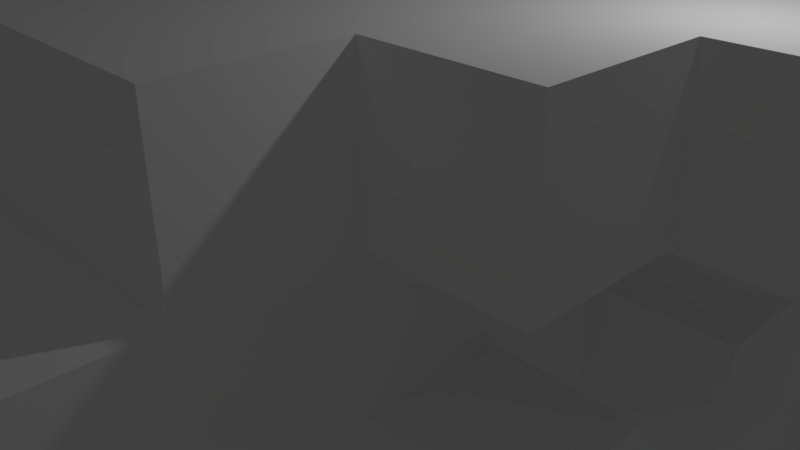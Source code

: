 # Source: fly.blend  (saved by Blender 2.79.0; exported with 4.5.12 LTS)
import bpy
from mathutils import Matrix  # noqa: F401  (used for matrix-valued properties, if any)

bpy.ops.wm.read_factory_settings(use_empty=True)
scene = bpy.context.scene
scene.name = 'Scene'

# ---- collections
col_collection_1 = bpy.data.collections.new('Collection 1'); scene.collection.children.link(col_collection_1)

# ---- materials (node trees are filled in below, after node groups)
mat_palette = bpy.data.materials.new('palette')
mat_palette.alpha_threshold = 0.0
mat_palette.use_transparent_shadow = False
mat_palette.diffuse_color = (1.0, 1.0, 1.0, 1.0)
mat_palette.specular_color = (0.0, 0.0, 0.0)
mat_palette.roughness = 0.5
mat_palette.specular_intensity = 1.0

# ---- material node trees

# ---- world
world_world = bpy.data.worlds.new('World'); scene.world = world_world
world_world.color = (0.05088, 0.05088, 0.05088)
world_world.use_sun_shadow = False
world_world.sun_shadow_jitter_overblur = 0.0
world_world.cycles.sampling_method = 'MANUAL'

# ---- cameras
cam_camera = bpy.data.cameras.new('Camera')
cam_camera.clip_end = 100.0
cam_camera.lens = 35.0
cam_camera.sensor_width = 32.0
cam_camera.sensor_height = 18.0
cam_camera.ortho_scale = 7.314
cam_camera.dof.focus_distance = 0.0
cam_camera.dof.aperture_fstop = 128.0

# ---- lights
light_lamp = bpy.data.lights.new('Lamp', 'POINT')
light_lamp.transmission_factor = 0.0
light_lamp.cutoff_distance = 30.0
light_lamp.energy = 100.0
light_lamp.shadow_buffer_clip_start = 1.001
light_lamp.shadow_soft_size = 0.1
light_lamp.shadow_maximum_resolution = 0.006
light_lamp.use_absolute_resolution = True

# ---- meshes
me_fly = bpy.data.meshes.new('fly')
me_fly.from_pydata([(-8.0, 3.495, -2.28), (-8.0, 1.495, -4.28), (-8.0, 1.495, -2.28), (-8.0, 3.495, -4.28), (-6.0, -2.505, 7.72), (-6.0, -4.505, 5.72), (-6.0, -4.505, 7.72), (-6.0, -2.505, 5.72), (-6.0, -2.505, 1.72), (-6.0, -4.505, -0.2804), (-6.0, -4.505, 1.72), (-6.0, -2.505, -0.2804), (-6.0, -2.505, -4.28), (-6.0, -4.505, -6.28), (-6.0, -4.505, -4.28), (-6.0, -2.505, -6.28), (-6.0, 3.495, -0.2804), (-6.0, 1.495, -2.28), (-6.0, 1.495, -0.2804), (-6.0, 3.495, -2.28), (-6.0, 3.495, -4.28), (-6.0, 1.495, -6.28), (-6.0, 1.495, -4.28), (-6.0, 3.495, -6.28), (-4.0, -0.5053, 5.72), (-4.0, -2.505, 3.72), (-4.0, -2.505, 5.72), (-4.0, -0.5053, 3.72), (-4.0, -0.5053, 1.72), (-4.0, -2.505, -0.2804), (-4.0, -2.505, 1.72), (-4.0, -0.5053, -0.2804), (-4.0, -0.5053, -2.28), (-4.0, -2.505, -4.28), (-4.0, -2.505, -2.28), (-4.0, -0.5053, -4.28), (-4.0, 2.495, -2.28), (-4.0, 1.495, -4.28), (-4.0, 1.495, -2.28), (-4.0, 2.495, -4.28), (-4.0, 3.495, 1.72), (-4.0, 1.495, -0.2804), (-4.0, 1.495, 1.72), (-4.0, 3.495, -0.2804), (-2.0, -0.5053, 5.72), (-2.0, -2.505, 5.72), (-2.0, -2.505, 7.72), (-2.0, -0.5053, 3.72), (-2.0, -2.505, 1.72), (-2.0, -2.505, 3.72), (-2.0, -0.5053, 1.72), (-2.0, -0.5053, -0.2804), (-2.0, -2.505, -2.28), (-2.0, -2.505, -0.2804), (-2.0, -0.5053, -2.28), (-2.0, 0.4947, 7.72), (-2.0, 0.4947, 6.72), (-2.0, 1.495, 7.72), (-2.0, 1.495, 6.72), (-2.0, 1.495, 5.72), (-2.0, -0.5053, -4.28), (-2.0, 1.495, 3.72), (-2.0, 1.495, 1.72), (-2.0, 1.495, -0.2804), (-2.0, 1.495, -2.28), (-2.0, 1.495, -4.28), (-2.0, 2.495, -0.2804), (-2.0, 2.495, -2.28), (-2.0, 3.495, 3.72), (-2.0, 3.495, 1.72), (2.0, 2.495, 1.72), (2.0, 1.495, -0.2804), (2.0, 1.495, 1.72), (2.0, 2.495, -0.2804), (2.0, 3.495, -2.28), (2.0, 1.495, -4.28), (2.0, 1.495, -2.28), (2.0, 3.495, -4.28), (4.0, -2.505, 7.72), (4.0, -4.505, 5.72), (4.0, -4.505, 7.72), (4.0, -2.505, 5.72), (4.0, -2.505, 1.72), (4.0, -4.505, -0.2804), (4.0, -4.505, 1.72), (4.0, -2.505, -0.2804), (4.0, -2.505, -4.28), (4.0, -4.505, -6.28), (4.0, -4.505, -4.28), (4.0, -2.505, -6.28), (4.0, 2.495, -0.2804), (4.0, 1.495, -2.28), (4.0, 1.495, -0.2804), (4.0, 2.495, -2.28), (4.0, 3.495, -4.28), (4.0, 1.495, -6.28), (4.0, 1.495, -4.28), (4.0, 3.495, -6.28), (6.0, 2.495, -2.28), (6.0, 1.495, -4.28), (6.0, 1.495, -2.28), (6.0, 2.495, -4.28), (-6.0, 1.495, -2.28), (-6.0, 1.495, -4.28), (-6.0, 2.495, -2.28), (-6.0, 2.495, -4.28), (-4.0, -4.505, 7.72), (-4.0, -4.505, 5.72), (-4.0, -2.505, 7.72), (-4.0, -2.505, 5.72), (-4.0, -4.505, 1.72), (-4.0, -4.505, -0.2804), (-4.0, -2.505, 1.72), (-4.0, -2.505, -0.2804), (-4.0, -4.505, -4.28), (-4.0, -4.505, -6.28), (-4.0, -2.505, -4.28), (-4.0, -2.505, -6.28), (-4.0, 1.495, -0.2804), (-4.0, 1.495, -2.28), (-4.0, 2.495, -0.2804), (-4.0, 2.495, -2.28), (-4.0, 1.495, -4.28), (-4.0, 1.495, -6.28), (-4.0, 3.495, -4.28), (-4.0, 3.495, -6.28), (-2.0, 1.495, 1.72), (-2.0, 1.495, -0.2804), (-2.0, 2.495, 1.72), (-2.0, 2.495, -0.2804), (-2.0, 1.495, -2.28), (-2.0, 1.495, -4.28), (-2.0, 3.495, -2.28), (-2.0, 3.495, -4.28), (2.0, -2.505, 7.72), (2.0, -2.505, 5.72), (2.0, -0.5053, 5.72), (2.0, -2.505, 3.72), (2.0, -2.505, 1.72), (2.0, -0.5053, 3.72), (2.0, -0.5053, 1.72), (2.0, -2.505, -0.2804), (2.0, -2.505, -2.28), (2.0, -0.5053, -0.2804), (2.0, -0.5053, -2.28), (2.0, 0.4947, 7.72), (2.0, 0.4947, 6.72), (2.0, 1.495, 7.72), (2.0, 1.495, 6.72), (2.0, 1.495, 5.72), (2.0, -0.5053, -4.28), (2.0, 1.495, 3.72), (2.0, 1.495, 1.72), (2.0, 1.495, -0.2804), (2.0, 1.495, -2.28), (2.0, 1.495, -4.28), (2.0, 2.495, -0.2804), (2.0, 2.495, -2.28), (2.0, 3.495, 3.72), (2.0, 3.495, 1.72), (4.0, -2.505, 5.72), (4.0, -2.505, 3.72), (4.0, -0.5053, 5.72), (4.0, -0.5053, 3.72), (4.0, -2.505, 1.72), (4.0, -2.505, -0.2804), (4.0, -0.5053, 1.72), (4.0, -0.5053, -0.2804), (4.0, -2.505, -2.28), (4.0, -2.505, -4.28), (4.0, -0.5053, -2.28), (4.0, -0.5053, -4.28), (4.0, 1.495, -2.28), (4.0, 1.495, -4.28), (4.0, 2.495, -2.28), (4.0, 2.495, -4.28), (4.0, 1.495, 1.72), (4.0, 1.495, -0.2804), (4.0, 3.495, 1.72), (4.0, 3.495, -0.2804), (6.0, -4.505, 7.72), (6.0, -4.505, 5.72), (6.0, -2.505, 7.72), (6.0, -2.505, 5.72), (6.0, -4.505, 1.72), (6.0, -4.505, -0.2804), (6.0, -2.505, 1.72), (6.0, -2.505, -0.2804), (6.0, -4.505, -4.28), (6.0, -4.505, -6.28), (6.0, -2.505, -4.28), (6.0, -2.505, -6.28), (6.0, 1.495, -0.2804), (6.0, 1.495, -2.28), (6.0, 3.495, -0.2804), (6.0, 3.495, -2.28), (6.0, 1.495, -4.28), (6.0, 1.495, -6.28), (6.0, 3.495, -4.28), (6.0, 3.495, -6.28), (8.0, 1.495, -2.28), (8.0, 1.495, -4.28), (8.0, 3.495, -2.28), (8.0, 3.495, -4.28), (-4.0, -4.505, 7.72), (-6.0, -2.505, 7.72), (-6.0, -4.505, 7.72), (-4.0, -2.505, 7.72), (-1.0, 0.4947, 7.72), (-2.0, 0.4947, 7.72), (-2.0, -2.505, 7.72), (-2.0, 1.495, 7.72), (-1.0, 1.495, 7.72), (1.0, 0.4947, 7.72), (1.0, 1.495, 7.72), (2.0, -2.505, 7.72), (2.0, 0.4947, 7.72), (2.0, 1.495, 7.72), (6.0, -4.505, 7.72), (4.0, -2.505, 7.72), (4.0, -4.505, 7.72), (6.0, -2.505, 7.72), (-2.0, -2.505, 5.72), (-4.0, -0.5053, 5.72), (-4.0, -2.505, 5.72), (-2.0, -0.5053, 5.72), (4.0, -2.505, 5.72), (2.0, -0.5053, 5.72), (2.0, -2.505, 5.72), (4.0, -0.5053, 5.72), (2.0, 1.495, 3.72), (-2.0, 3.495, 3.72), (-2.0, 1.495, 3.72), (2.0, 3.495, 3.72), (-4.0, -4.505, 1.72), (-6.0, -2.505, 1.72), (-6.0, -4.505, 1.72), (-4.0, -2.505, 1.72), (-2.0, -2.505, 1.72), (-4.0, -0.5053, 1.72), (-2.0, -0.5053, 1.72), (-2.0, 1.495, 1.72), (-4.0, 3.495, 1.72), (-4.0, 1.495, 1.72), (-2.0, 3.495, 1.72), (4.0, -2.505, 1.72), (2.0, -0.5053, 1.72), (2.0, -2.505, 1.72), (4.0, -0.5053, 1.72), (4.0, 1.495, 1.72), (2.0, 3.495, 1.72), (2.0, 1.495, 1.72), (4.0, 3.495, 1.72), (6.0, -4.505, 1.72), (4.0, -4.505, 1.72), (6.0, -2.505, 1.72), (-4.0, 1.495, -0.2804), (-6.0, 3.495, -0.2804), (-6.0, 1.495, -0.2804), (-4.0, 3.495, -0.2804), (2.0, 1.495, -0.2804), (-2.0, 2.495, -0.2804), (-2.0, 1.495, -0.2804), (2.0, 2.495, -0.2804), (6.0, 1.495, -0.2804), (4.0, 3.495, -0.2804), (4.0, 1.495, -0.2804), (6.0, 3.495, -0.2804), (-6.0, 1.495, -2.28), (-8.0, 3.495, -2.28), (-8.0, 1.495, -2.28), (-6.0, 3.495, -2.28), (-2.0, -2.505, -2.28), (-4.0, -0.5053, -2.28), (-4.0, -2.505, -2.28), (-2.0, -0.5053, -2.28), (-2.0, 1.495, -2.28), (-4.0, 2.495, -2.28), (-4.0, 1.495, -2.28), (-2.0, 2.495, -2.28), (4.0, -2.505, -2.28), (2.0, -0.5053, -2.28), (2.0, -2.505, -2.28), (4.0, -0.5053, -2.28), (4.0, 1.495, -2.28), (2.0, 2.495, -2.28), (2.0, 1.495, -2.28), (4.0, 2.495, -2.28), (8.0, 1.495, -2.28), (6.0, 3.495, -2.28), (6.0, 1.495, -2.28), (8.0, 3.495, -2.28), (-4.0, -4.505, -4.28), (-6.0, -2.505, -4.28), (-6.0, -4.505, -4.28), (-4.0, -2.505, -4.28), (-4.0, 1.495, -4.28), (-6.0, 2.495, -4.28), (-6.0, 1.495, -4.28), (-4.0, 2.495, -4.28), (6.0, -4.505, -4.28), (4.0, -2.505, -4.28), (4.0, -4.505, -4.28), (6.0, -2.505, -4.28), (6.0, 1.495, -4.28), (4.0, 2.495, -4.28), (4.0, 1.495, -4.28), (6.0, 2.495, -4.28), (-6.0, -4.505, 5.72), (-6.0, -2.505, 5.72), (-4.0, -4.505, 5.72), (-4.0, -2.505, 5.72), (4.0, -4.505, 5.72), (4.0, -2.505, 5.72), (6.0, -4.505, 5.72), (6.0, -2.505, 5.72), (-4.0, -2.505, 3.72), (-4.0, -0.5053, 3.72), (-2.0, -2.505, 3.72), (-2.0, -0.5053, 3.72), (2.0, -2.505, 3.72), (2.0, -0.5053, 3.72), (4.0, -2.505, 3.72), (4.0, -0.5053, 3.72), (-2.0, 1.495, 1.72), (-2.0, 2.495, 1.72), (2.0, 1.495, 1.72), (2.0, 2.495, 1.72), (-6.0, -4.505, -0.2804), (-6.0, -2.505, -0.2804), (-4.0, -4.505, -0.2804), (-4.0, -2.505, -0.2804), (-4.0, -0.5053, -0.2804), (-2.0, -2.505, -0.2804), (-2.0, -0.5053, -0.2804), (-4.0, 1.495, -0.2804), (-4.0, 2.495, -0.2804), (-2.0, 1.495, -0.2804), (-2.0, 2.495, -0.2804), (2.0, -2.505, -0.2804), (2.0, -0.5053, -0.2804), (4.0, -2.505, -0.2804), (4.0, -0.5053, -0.2804), (2.0, 1.495, -0.2804), (2.0, 2.495, -0.2804), (4.0, 1.495, -0.2804), (4.0, 2.495, -0.2804), (4.0, -4.505, -0.2804), (6.0, -4.505, -0.2804), (6.0, -2.505, -0.2804), (-6.0, 1.495, -2.28), (-6.0, 2.495, -2.28), (-4.0, 1.495, -2.28), (-4.0, 2.495, -2.28), (-2.0, 1.495, -2.28), (-2.0, 3.495, -2.28), (2.0, 1.495, -2.28), (2.0, 3.495, -2.28), (4.0, 1.495, -2.28), (4.0, 2.495, -2.28), (6.0, 1.495, -2.28), (6.0, 2.495, -2.28), (-8.0, 1.495, -4.28), (-8.0, 3.495, -4.28), (-6.0, 1.495, -4.28), (-6.0, 3.495, -4.28), (-4.0, -2.505, -4.28), (-4.0, -0.5053, -4.28), (-2.0, -0.5053, -4.28), (-4.0, 1.495, -4.28), (-4.0, 3.495, -4.28), (-2.0, 1.495, -4.28), (-2.0, 3.495, -4.28), (2.0, -0.5053, -4.28), (2.0, 1.495, -4.28), (4.0, -2.505, -4.28), (4.0, -0.5053, -4.28), (2.0, 3.495, -4.28), (4.0, 1.495, -4.28), (4.0, 3.495, -4.28), (6.0, 1.495, -4.28), (6.0, 3.495, -4.28), (8.0, 1.495, -4.28), (8.0, 3.495, -4.28), (-6.0, -4.505, -6.28), (-6.0, -2.505, -6.28), (-4.0, -4.505, -6.28), (-4.0, -2.505, -6.28), (-6.0, 1.495, -6.28), (-6.0, 3.495, -6.28), (-4.0, 1.495, -6.28), (-4.0, 3.495, -6.28), (4.0, -4.505, -6.28), (4.0, -2.505, -6.28), (6.0, -4.505, -6.28), (6.0, -2.505, -6.28), (4.0, 1.495, -6.28), (4.0, 3.495, -6.28), (6.0, 1.495, -6.28), (6.0, 3.495, -6.28), (-6.0, -4.505, 5.72), (-4.0, -4.505, 7.72), (-6.0, -4.505, 7.72), (-4.0, -4.505, 5.72), (4.0, -4.505, 5.72), (6.0, -4.505, 7.72), (4.0, -4.505, 7.72), (6.0, -4.505, 5.72), (-6.0, -4.505, -0.2804), (-4.0, -4.505, 1.72), (-6.0, -4.505, 1.72), (-4.0, -4.505, -0.2804), (4.0, -4.505, -0.2804), (6.0, -4.505, 1.72), (4.0, -4.505, 1.72), (6.0, -4.505, -0.2804), (-6.0, -4.505, -6.28), (-4.0, -4.505, -4.28), (-6.0, -4.505, -4.28), (-4.0, -4.505, -6.28), (4.0, -4.505, -6.28), (6.0, -4.505, -4.28), (4.0, -4.505, -4.28), (6.0, -4.505, -6.28), (-2.0, -2.505, 5.72), (2.0, -2.505, 7.72), (-2.0, -2.505, 7.72), (2.0, -2.505, 5.72), (-4.0, -2.505, 3.72), (-4.0, -2.505, 5.72), (4.0, -2.505, 5.72), (-2.0, -2.505, 3.72), (2.0, -2.505, 3.72), (4.0, -2.505, 3.72), (-2.0, -2.505, 1.72), (2.0, -2.505, 1.72), (-4.0, -2.505, -0.2804), (-4.0, -2.505, 1.72), (4.0, -2.505, 1.72), (-2.0, -2.505, -0.2804), (2.0, -2.505, -0.2804), (4.0, -2.505, -0.2804), (-2.0, -2.505, -2.28), (2.0, -2.505, -2.28), (-4.0, -2.505, -4.28), (-4.0, -2.505, -2.28), (4.0, -2.505, -2.28), (4.0, -2.505, -4.28), (-4.0, 1.495, -0.2804), (-2.0, 1.495, 1.72), (-4.0, 1.495, 1.72), (-2.0, 1.495, -0.2804), (2.0, 1.495, -0.2804), (4.0, 1.495, 1.72), (2.0, 1.495, 1.72), (4.0, 1.495, -0.2804), (-6.0, 1.495, -2.28), (-6.0, 1.495, -0.2804), (-4.0, 1.495, -2.28), (4.0, 1.495, -2.28), (6.0, 1.495, -0.2804), (6.0, 1.495, -2.28), (-8.0, 1.495, -4.28), (-8.0, 1.495, -2.28), (-6.0, 1.495, -4.28), (-4.0, 1.495, -4.28), (-2.0, 1.495, -2.28), (-2.0, 1.495, -4.28), (2.0, 1.495, -4.28), (2.0, 1.495, -2.28), (4.0, 1.495, -4.28), (6.0, 1.495, -4.28), (8.0, 1.495, -2.28), (8.0, 1.495, -4.28), (-6.0, 1.495, -6.28), (-4.0, 1.495, -6.28), (4.0, 1.495, -6.28), (6.0, 1.495, -6.28), (-2.0, 2.495, -0.2804), (2.0, 2.495, 1.72), (-2.0, 2.495, 1.72), (2.0, 2.495, -0.2804), (-4.0, 2.495, -2.28), (-4.0, 2.495, -0.2804), (-2.0, 2.495, -2.28), (2.0, 2.495, -2.28), (4.0, 2.495, -0.2804), (4.0, 2.495, -2.28), (-6.0, 2.495, -4.28), (-6.0, 2.495, -2.28), (-4.0, 2.495, -4.28), (4.0, 2.495, -4.28), (6.0, 2.495, -2.28), (6.0, 2.495, -4.28), (-6.0, -2.505, 7.72), (-4.0, -2.505, 7.72), (-6.0, -2.505, 5.72), (-4.0, -2.505, 5.72), (4.0, -2.505, 7.72), (6.0, -2.505, 7.72), (4.0, -2.505, 5.72), (6.0, -2.505, 5.72), (-6.0, -2.505, 1.72), (-4.0, -2.505, 1.72), (-6.0, -2.505, -0.2804), (-4.0, -2.505, -0.2804), (4.0, -2.505, 1.72), (6.0, -2.505, 1.72), (4.0, -2.505, -0.2804), (6.0, -2.505, -0.2804), (-6.0, -2.505, -4.28), (-4.0, -2.505, -4.28), (-6.0, -2.505, -6.28), (-4.0, -2.505, -6.28), (4.0, -2.505, -4.28), (6.0, -2.505, -4.28), (4.0, -2.505, -6.28), (6.0, -2.505, -6.28), (-4.0, -0.5053, 5.72), (-2.0, -0.5053, 5.72), (-4.0, -0.5053, 3.72), (-2.0, -0.5053, 3.72), (2.0, -0.5053, 5.72), (4.0, -0.5053, 5.72), (2.0, -0.5053, 3.72), (4.0, -0.5053, 3.72), (-4.0, -0.5053, 1.72), (-2.0, -0.5053, 1.72), (-4.0, -0.5053, -0.2804), (-2.0, -0.5053, -0.2804), (2.0, -0.5053, 1.72), (4.0, -0.5053, 1.72), (2.0, -0.5053, -0.2804), (4.0, -0.5053, -0.2804), (-4.0, -0.5053, -2.28), (-2.0, -0.5053, -2.28), (-4.0, -0.5053, -4.28), (-2.0, -0.5053, -4.28), (2.0, -0.5053, -2.28), (4.0, -0.5053, -2.28), (2.0, -0.5053, -4.28), (4.0, -0.5053, -4.28), (-2.0, 1.495, 7.72), (-1.0, 1.495, 7.72), (-2.0, 1.495, 6.72), (1.0, 1.495, 7.72), (-1.0, 1.495, 6.72), (2.0, 1.495, 7.72), (1.0, 1.495, 6.72), (2.0, 1.495, 6.72), (-2.0, 1.495, 5.72), (2.0, 1.495, 5.72), (-2.0, 1.495, 3.72), (2.0, 1.495, 3.72), (-2.0, 1.495, 1.72), (2.0, 1.495, 1.72), (-2.0, 1.495, -0.2804), (2.0, 1.495, -0.2804), (-2.0, 1.495, -2.28), (2.0, 1.495, -2.28), (-2.0, 1.495, -4.28), (2.0, 1.495, -4.28), (-2.0, 3.495, 3.72), (2.0, 3.495, 3.72), (-2.0, 3.495, 1.72), (2.0, 3.495, 1.72), (-4.0, 3.495, 1.72), (-4.0, 3.495, -0.2804), (-2.0, 3.495, -0.2804), (4.0, 3.495, 1.72), (2.0, 3.495, -0.2804), (4.0, 3.495, -0.2804), (-6.0, 3.495, -0.2804), (-6.0, 3.495, -2.28), (-4.0, 3.495, -2.28), (-2.0, 3.495, -2.28), (2.0, 3.495, -2.28), (6.0, 3.495, -0.2804), (4.0, 3.495, -2.28), (6.0, 3.495, -2.28), (-8.0, 3.495, -2.28), (-8.0, 3.495, -4.28), (-6.0, 3.495, -4.28), (-4.0, 3.495, -4.28), (-2.0, 3.495, -4.28), (2.0, 3.495, -4.28), (4.0, 3.495, -4.28), (8.0, 3.495, -2.28), (6.0, 3.495, -4.28), (8.0, 3.495, -4.28), (-6.0, 3.495, -6.28), (-4.0, 3.495, -6.28), (4.0, 3.495, -6.28), (6.0, 3.495, -6.28)], [], [(0, 1, 2), (3, 1, 0), (4, 5, 6), (7, 5, 4), (8, 9, 10), (11, 9, 8), (12, 13, 14), (15, 13, 12), (16, 17, 18), (19, 17, 16), (20, 21, 22), (23, 21, 20), (24, 25, 26), (27, 25, 24), (28, 29, 30), (31, 29, 28), (32, 33, 34), (35, 33, 32), (36, 37, 38), (39, 37, 36), (40, 41, 42), (43, 41, 40), (44, 45, 46), (47, 48, 49), (50, 48, 47), (51, 52, 53), (54, 52, 51), (55, 44, 46), (56, 44, 55), (57, 56, 55), (58, 44, 56), (58, 56, 57), (59, 50, 47), (59, 44, 58), (59, 60, 54), (59, 47, 44), (59, 51, 50), (59, 54, 51), (61, 60, 59), (62, 60, 61), (63, 60, 62), (64, 60, 63), (65, 60, 64), (66, 64, 63), (67, 64, 66), (68, 62, 61), (69, 62, 68), (70, 71, 72), (73, 71, 70), (74, 75, 76), (77, 75, 74), (78, 79, 80), (81, 79, 78), (82, 83, 84), (85, 83, 82), (86, 87, 88), (89, 87, 86), (90, 91, 92), (93, 91, 90), (94, 95, 96), (97, 95, 94), (98, 99, 100), (101, 99, 98), (102, 103, 104), (104, 103, 105), (106, 107, 108), (108, 107, 109), (110, 111, 112), (112, 111, 113), (114, 115, 116), (116, 115, 117), (118, 119, 120), (120, 119, 121), (122, 123, 124), (124, 123, 125), (126, 127, 128), (128, 127, 129), (130, 131, 132), (132, 131, 133), (134, 135, 136), (137, 138, 139), (139, 138, 140), (141, 142, 143), (143, 142, 144), (134, 136, 145), (145, 136, 146), (145, 146, 147), (146, 136, 148), (147, 146, 148), (139, 140, 149), (148, 136, 149), (144, 150, 149), (136, 139, 149), (140, 143, 149), (143, 144, 149), (149, 150, 151), (151, 150, 152), (152, 150, 153), (153, 150, 154), (154, 150, 155), (153, 154, 156), (156, 154, 157), (151, 152, 158), (158, 152, 159), (160, 161, 162), (162, 161, 163), (164, 165, 166), (166, 165, 167), (168, 169, 170), (170, 169, 171), (172, 173, 174), (174, 173, 175), (176, 177, 178), (178, 177, 179), (180, 181, 182), (182, 181, 183), (184, 185, 186), (186, 185, 187), (188, 189, 190), (190, 189, 191), (192, 193, 194), (194, 193, 195), (196, 197, 198), (198, 197, 199), (200, 201, 202), (202, 201, 203), (204, 205, 206), (207, 205, 204), (208, 209, 210), (208, 211, 209), (212, 211, 208), (213, 208, 210), (213, 212, 208), (214, 212, 213), (215, 213, 210), (216, 214, 213), (216, 213, 215), (217, 214, 216), (218, 219, 220), (221, 219, 218), (222, 223, 224), (225, 223, 222), (226, 227, 228), (229, 227, 226), (230, 231, 232), (233, 231, 230), (234, 235, 236), (237, 235, 234), (238, 239, 237), (240, 239, 238), (241, 242, 243), (244, 242, 241), (245, 246, 247), (248, 246, 245), (249, 250, 251), (252, 250, 249), (253, 245, 254), (255, 245, 253), (256, 257, 258), (259, 257, 256), (260, 261, 262), (263, 261, 260), (264, 265, 266), (267, 265, 264), (268, 269, 270), (271, 269, 268), (272, 273, 274), (275, 273, 272), (276, 277, 278), (279, 277, 276), (280, 281, 282), (283, 281, 280), (284, 285, 286), (287, 285, 284), (288, 289, 290), (291, 289, 288), (292, 293, 294), (295, 293, 292), (296, 297, 298), (299, 297, 296), (300, 301, 302), (303, 301, 300), (304, 305, 306), (307, 305, 304), (308, 309, 310), (310, 309, 311), (312, 313, 314), (314, 313, 315), (316, 317, 318), (318, 317, 319), (320, 321, 322), (322, 321, 323), (324, 325, 326), (326, 325, 327), (328, 329, 330), (330, 329, 331), (331, 332, 333), (333, 332, 334), (335, 336, 337), (337, 336, 338), (339, 340, 341), (341, 340, 342), (343, 344, 345), (345, 344, 346), (347, 341, 348), (348, 341, 349), (350, 351, 352), (352, 351, 353), (354, 355, 356), (356, 355, 357), (358, 359, 360), (360, 359, 361), (362, 363, 364), (364, 363, 365), (366, 367, 368), (369, 370, 371), (371, 370, 372), (366, 368, 373), (368, 371, 373), (373, 371, 374), (366, 373, 375), (375, 373, 376), (374, 377, 378), (378, 377, 379), (380, 381, 382), (382, 381, 383), (384, 385, 386), (386, 385, 387), (388, 389, 390), (390, 389, 391), (392, 393, 394), (394, 393, 395), (396, 397, 398), (398, 397, 399), (400, 401, 402), (403, 401, 400), (404, 405, 406), (407, 405, 404), (408, 409, 410), (411, 409, 408), (412, 413, 414), (415, 413, 412), (416, 417, 418), (419, 417, 416), (420, 421, 422), (423, 421, 420), (424, 425, 426), (427, 425, 424), (428, 424, 429), (428, 430, 427), (428, 427, 424), (431, 430, 428), (432, 430, 431), (433, 430, 432), (434, 432, 431), (435, 432, 434), (436, 434, 437), (436, 438, 435), (436, 435, 434), (439, 438, 436), (440, 438, 439), (441, 438, 440), (442, 440, 439), (443, 440, 442), (444, 442, 445), (444, 446, 443), (444, 443, 442), (447, 446, 444), (448, 449, 450), (451, 449, 448), (452, 453, 454), (455, 453, 452), (456, 448, 457), (458, 448, 456), (459, 460, 455), (461, 460, 459), (462, 456, 463), (464, 456, 462), (465, 466, 458), (467, 466, 465), (468, 459, 469), (470, 459, 468), (471, 472, 461), (473, 472, 471), (474, 465, 464), (475, 465, 474), (476, 471, 470), (477, 471, 476), (478, 479, 480), (481, 479, 478), (482, 478, 483), (484, 478, 482), (485, 486, 481), (487, 486, 485), (488, 482, 489), (490, 482, 488), (491, 492, 487), (493, 492, 491), (494, 495, 496), (496, 495, 497), (498, 499, 500), (500, 499, 501), (502, 503, 504), (504, 503, 505), (506, 507, 508), (508, 507, 509), (510, 511, 512), (512, 511, 513), (514, 515, 516), (516, 515, 517), (518, 519, 520), (520, 519, 521), (522, 523, 524), (524, 523, 525), (526, 527, 528), (528, 527, 529), (530, 531, 532), (532, 531, 533), (534, 535, 536), (536, 535, 537), (538, 539, 540), (540, 539, 541), (542, 543, 544), (543, 545, 546), (544, 543, 546), (545, 547, 548), (546, 545, 548), (548, 547, 549), (544, 546, 550), (546, 548, 550), (548, 549, 550), (550, 549, 551), (550, 551, 552), (552, 551, 553), (554, 555, 556), (556, 555, 557), (558, 559, 560), (560, 559, 561), (562, 563, 564), (564, 563, 565), (566, 564, 567), (564, 565, 568), (567, 564, 568), (565, 569, 570), (568, 565, 570), (570, 569, 571), (572, 567, 573), (567, 568, 574), (573, 567, 574), (568, 570, 575), (574, 568, 575), (570, 571, 576), (575, 570, 576), (571, 577, 578), (576, 571, 578), (578, 577, 579), (580, 573, 581), (573, 574, 582), (581, 573, 582), (574, 575, 583), (582, 574, 583), (583, 575, 584), (576, 578, 585), (578, 579, 586), (585, 578, 586), (579, 587, 588), (586, 579, 588), (588, 587, 589), (582, 583, 590), (590, 583, 591), (586, 588, 592), (592, 588, 593)])
me_fly.polygons.foreach_set('use_smooth', [True] * 372)
_uv = me_fly.uv_layers.new(name='UVMap')
_uv.uv.foreach_set('vector', [0.9707, 0.5, 0.9707, 0.5, 0.9707, 0.5, 0.9707, 0.5, 0.9707, 0.5, 0.9707, 0.5, 0.9902, 0.5, 0.9902, 0.5, 0.9902, 0.5, 0.9902, 0.5, 0.9902, 0.5, 0.9902, 0.5, 0.9902, 0.5, 0.9902, 0.5, 0.9902, 0.5, 0.9902, 0.5, 0.9902, 0.5, 0.9902, 0.5, 0.9902, 0.5, 0.9902, 0.5, 0.9902, 0.5, 0.9902, 0.5, 0.9902, 0.5, 0.9902, 0.5, 0.9707, 0.5, 0.9707, 0.5, 0.9707, 0.5, 0.9707, 0.5, 0.9707, 0.5, 0.9707, 0.5, 0.9707, 0.5, 0.9707, 0.5, 0.9707, 0.5, 0.9707, 0.5, 0.9707, 0.5, 0.9707, 0.5, 0.9902, 0.5, 0.9902, 0.5, 0.9902, 0.5, 0.9902, 0.5, 0.9902, 0.5, 0.9902, 0.5, 0.9902, 0.5, 0.9902, 0.5, 0.9902, 0.5, 0.9902, 0.5, 0.9902, 0.5, 0.9902, 0.5, 0.9902, 0.5, 0.9902, 0.5, 0.9902, 0.5, 0.9902, 0.5, 0.9902, 0.5, 0.9902, 0.5, 0.9707, 0.5, 0.9707, 0.5, 0.9707, 0.5, 0.9707, 0.5, 0.9707, 0.5, 0.9707, 0.5, 0.9707, 0.5, 0.9707, 0.5, 0.9707, 0.5, 0.9707, 0.5, 0.9707, 0.5, 0.9707, 0.5, 0.9824, 0.5, 0.9824, 0.5, 0.9824, 0.5, 0.9902, 0.5, 0.9902, 0.5, 0.9902, 0.5, 0.9902, 0.5, 0.9902, 0.5, 0.9902, 0.5, 0.9902, 0.5, 0.9902, 0.5, 0.9902, 0.5, 0.9902, 0.5, 0.9902, 0.5, 0.9902, 0.5, 0.9824, 0.5, 0.9824, 0.5, 0.9824, 0.5, 0.9824, 0.5, 0.9824, 0.5, 0.9824, 0.5, 0.8457, 0.5, 0.8457, 0.5, 0.8457, 0.5, 0.9824, 0.5, 0.9824, 0.5, 0.9824, 0.5, 0.8457, 0.5, 0.8457, 0.5, 0.8457, 0.5, 0.9902, 0.5, 0.9902, 0.5, 0.9902, 0.5, 0.9824, 0.5, 0.9824, 0.5, 0.9824, 0.5, 0.9902, 0.5, 0.9902, 0.5, 0.9902, 0.5, 0.9902, 0.5, 0.9902, 0.5, 0.9902, 0.5, 0.9902, 0.5, 0.9902, 0.5, 0.9902, 0.5, 0.9902, 0.5, 0.9902, 0.5, 0.9902, 0.5, 0.9902, 0.5, 0.9902, 0.5, 0.9902, 0.5, 0.9902, 0.5, 0.9902, 0.5, 0.9902, 0.5, 0.9902, 0.5, 0.9902, 0.5, 0.9902, 0.5, 0.9902, 0.5, 0.9902, 0.5, 0.9902, 0.5, 0.9902, 0.5, 0.9902, 0.5, 0.9902, 0.5, 0.9707, 0.5, 0.9707, 0.5, 0.9707, 0.5, 0.9707, 0.5, 0.9707, 0.5, 0.9707, 0.5, 0.9707, 0.5, 0.9707, 0.5, 0.9707, 0.5, 0.9707, 0.5, 0.9707, 0.5, 0.9707, 0.5, 0.9707, 0.5, 0.9707, 0.5, 0.9707, 0.5, 0.9707, 0.5, 0.9707, 0.5, 0.9707, 0.5, 0.9707, 0.5, 0.9707, 0.5, 0.9707, 0.5, 0.9707, 0.5, 0.9707, 0.5, 0.9707, 0.5, 0.9902, 0.5, 0.9902, 0.5, 0.9902, 0.5, 0.9902, 0.5, 0.9902, 0.5, 0.9902, 0.5, 0.9902, 0.5, 0.9902, 0.5, 0.9902, 0.5, 0.9902, 0.5, 0.9902, 0.5, 0.9902, 0.5, 0.9902, 0.5, 0.9902, 0.5, 0.9902, 0.5, 0.9902, 0.5, 0.9902, 0.5, 0.9902, 0.5, 0.9707, 0.5, 0.9707, 0.5, 0.9707, 0.5, 0.9707, 0.5, 0.9707, 0.5, 0.9707, 0.5, 0.9707, 0.5, 0.9707, 0.5, 0.9707, 0.5, 0.9707, 0.5, 0.9707, 0.5, 0.9707, 0.5, 0.9707, 0.5, 0.9707, 0.5, 0.9707, 0.5, 0.9707, 0.5, 0.9707, 0.5, 0.9707, 0.5, 0.9707, 0.5, 0.9707, 0.5, 0.9707, 0.5, 0.9707, 0.5, 0.9707, 0.5, 0.9707, 0.5, 0.9902, 0.5, 0.9902, 0.5, 0.9902, 0.5, 0.9902, 0.5, 0.9902, 0.5, 0.9902, 0.5, 0.9902, 0.5, 0.9902, 0.5, 0.9902, 0.5, 0.9902, 0.5, 0.9902, 0.5, 0.9902, 0.5, 0.9902, 0.5, 0.9902, 0.5, 0.9902, 0.5, 0.9902, 0.5, 0.9902, 0.5, 0.9902, 0.5, 0.9707, 0.5, 0.9707, 0.5, 0.9707, 0.5, 0.9707, 0.5, 0.9707, 0.5, 0.9707, 0.5, 0.9707, 0.5, 0.9707, 0.5, 0.9707, 0.5, 0.9707, 0.5, 0.9707, 0.5, 0.9707, 0.5, 0.9707, 0.5, 0.9707, 0.5, 0.9707, 0.5, 0.9707, 0.5, 0.9707, 0.5, 0.9707, 0.5, 0.9707, 0.5, 0.9707, 0.5, 0.9707, 0.5, 0.9707, 0.5, 0.9707, 0.5, 0.9707, 0.5, 0.9824, 0.5, 0.9824, 0.5, 0.9824, 0.5, 0.9902, 0.5, 0.9902, 0.5, 0.9902, 0.5, 0.9902, 0.5, 0.9902, 0.5, 0.9902, 0.5, 0.9902, 0.5, 0.9902, 0.5, 0.9902, 0.5, 0.9902, 0.5, 0.9902, 0.5, 0.9902, 0.5, 0.9824, 0.5, 0.9824, 0.5, 0.9824, 0.5, 0.9824, 0.5, 0.9824, 0.5, 0.9824, 0.5, 0.8457, 0.5, 0.8457, 0.5, 0.8457, 0.5, 0.9824, 0.5, 0.9824, 0.5, 0.9824, 0.5, 0.8457, 0.5, 0.8457, 0.5, 0.8457, 0.5, 0.9902, 0.5, 0.9902, 0.5, 0.9902, 0.5, 0.9824, 0.5, 0.9824, 0.5, 0.9824, 0.5, 0.9902, 0.5, 0.9902, 0.5, 0.9902, 0.5, 0.9902, 0.5, 0.9902, 0.5, 0.9902, 0.5, 0.9902, 0.5, 0.9902, 0.5, 0.9902, 0.5, 0.9902, 0.5, 0.9902, 0.5, 0.9902, 0.5, 0.9902, 0.5, 0.9902, 0.5, 0.9902, 0.5, 0.9902, 0.5, 0.9902, 0.5, 0.9902, 0.5, 0.9902, 0.5, 0.9902, 0.5, 0.9902, 0.5, 0.9902, 0.5, 0.9902, 0.5, 0.9902, 0.5, 0.9902, 0.5, 0.9902, 0.5, 0.9902, 0.5, 0.9707, 0.5, 0.9707, 0.5, 0.9707, 0.5, 0.9707, 0.5, 0.9707, 0.5, 0.9707, 0.5, 0.9707, 0.5, 0.9707, 0.5, 0.9707, 0.5, 0.9707, 0.5, 0.9707, 0.5, 0.9707, 0.5, 0.9902, 0.5, 0.9902, 0.5, 0.9902, 0.5, 0.9902, 0.5, 0.9902, 0.5, 0.9902, 0.5, 0.9902, 0.5, 0.9902, 0.5, 0.9902, 0.5, 0.9902, 0.5, 0.9902, 0.5, 0.9902, 0.5, 0.9902, 0.5, 0.9902, 0.5, 0.9902, 0.5, 0.9902, 0.5, 0.9902, 0.5, 0.9902, 0.5, 0.9707, 0.5, 0.9707, 0.5, 0.9707, 0.5, 0.9707, 0.5, 0.9707, 0.5, 0.9707, 0.5, 0.9707, 0.5, 0.9707, 0.5, 0.9707, 0.5, 0.9707, 0.5, 0.9707, 0.5, 0.9707, 0.5, 0.9902, 0.5, 0.9902, 0.5, 0.9902, 0.5, 0.9902, 0.5, 0.9902, 0.5, 0.9902, 0.5, 0.9902, 0.5, 0.9902, 0.5, 0.9902, 0.5, 0.9902, 0.5, 0.9902, 0.5, 0.9902, 0.5, 0.9902, 0.5, 0.9902, 0.5, 0.9902, 0.5, 0.9902, 0.5, 0.9902, 0.5, 0.9902, 0.5, 0.9707, 0.5, 0.9707, 0.5, 0.9707, 0.5, 0.9707, 0.5, 0.9707, 0.5, 0.9707, 0.5, 0.9707, 0.5, 0.9707, 0.5, 0.9707, 0.5, 0.9707, 0.5, 0.9707, 0.5, 0.9707, 0.5, 0.9707, 0.5, 0.9707, 0.5, 0.9707, 0.5, 0.9707, 0.5, 0.9707, 0.5, 0.9707, 0.5, 0.9902, 0.5, 0.9902, 0.5, 0.9902, 0.5, 0.9902, 0.5, 0.9902, 0.5, 0.9902, 0.5, 0.9824, 0.5, 0.9824, 0.5, 0.9824, 0.5, 0.8457, 0.5, 0.8457, 0.5, 0.8457, 0.5, 0.8457, 0.5, 0.8457, 0.5, 0.8457, 0.5, 0.9824, 0.5, 0.9824, 0.5, 0.9824, 0.5, 0.9824, 0.5, 0.9824, 0.5, 0.9824, 0.5, 0.9824, 0.5, 0.9824, 0.5, 0.9824, 0.5, 0.9824, 0.5, 0.9824, 0.5, 0.9824, 0.5, 0.8457, 0.5, 0.8457, 0.5, 0.8457, 0.5, 0.9824, 0.5, 0.9824, 0.5, 0.9824, 0.5, 0.8457, 0.5, 0.8457, 0.5, 0.8457, 0.5, 0.9902, 0.5, 0.9902, 0.5, 0.9902, 0.5, 0.9902, 0.5, 0.9902, 0.5, 0.9902, 0.5, 0.9902, 0.5, 0.9902, 0.5, 0.9902, 0.5, 0.9902, 0.5, 0.9902, 0.5, 0.9902, 0.5, 0.9902, 0.5, 0.9902, 0.5, 0.9902, 0.5, 0.9902, 0.5, 0.9902, 0.5, 0.9902, 0.5, 0.9707, 0.5, 0.9707, 0.5, 0.9707, 0.5, 0.9707, 0.5, 0.9707, 0.5, 0.9707, 0.5, 0.9902, 0.5, 0.9902, 0.5, 0.9902, 0.5, 0.9902, 0.5, 0.9902, 0.5, 0.9902, 0.5, 0.9902, 0.5, 0.9902, 0.5, 0.9902, 0.5, 0.9902, 0.5, 0.9902, 0.5, 0.9902, 0.5, 0.9707, 0.5, 0.9707, 0.5, 0.9707, 0.5, 0.9707, 0.5, 0.9707, 0.5, 0.9707, 0.5, 0.9902, 0.5, 0.9902, 0.5, 0.9902, 0.5, 0.9902, 0.5, 0.9902, 0.5, 0.9902, 0.5, 0.9707, 0.5, 0.9707, 0.5, 0.9707, 0.5, 0.9707, 0.5, 0.9707, 0.5, 0.9707, 0.5, 0.9902, 0.5, 0.9902, 0.5, 0.9902, 0.5, 0.9902, 0.5, 0.9902, 0.5, 0.9902, 0.5, 0.9707, 0.5, 0.9707, 0.5, 0.9707, 0.5, 0.9707, 0.5, 0.9707, 0.5, 0.9707, 0.5, 0.9707, 0.5, 0.9707, 0.5, 0.9707, 0.5, 0.9707, 0.5, 0.9707, 0.5, 0.9707, 0.5, 0.9707, 0.5, 0.9707, 0.5, 0.9707, 0.5, 0.9707, 0.5, 0.9707, 0.5, 0.9707, 0.5, 0.9707, 0.5, 0.9707, 0.5, 0.9707, 0.5, 0.9707, 0.5, 0.9707, 0.5, 0.9707, 0.5, 0.9902, 0.5, 0.9902, 0.5, 0.9902, 0.5, 0.9902, 0.5, 0.9902, 0.5, 0.9902, 0.5, 0.9707, 0.5, 0.9707, 0.5, 0.9707, 0.5, 0.9707, 0.5, 0.9707, 0.5, 0.9707, 0.5, 0.9902, 0.5, 0.9902, 0.5, 0.9902, 0.5, 0.9902, 0.5, 0.9902, 0.5, 0.9902, 0.5, 0.9707, 0.5, 0.9707, 0.5, 0.9707, 0.5, 0.9707, 0.5, 0.9707, 0.5, 0.9707, 0.5, 0.9707, 0.5, 0.9707, 0.5, 0.9707, 0.5, 0.9707, 0.5, 0.9707, 0.5, 0.9707, 0.5, 0.9902, 0.5, 0.9902, 0.5, 0.9902, 0.5, 0.9902, 0.5, 0.9902, 0.5, 0.9902, 0.5, 0.9707, 0.5, 0.9707, 0.5, 0.9707, 0.5, 0.9707, 0.5, 0.9707, 0.5, 0.9707, 0.5, 0.9902, 0.5, 0.9902, 0.5, 0.9902, 0.5, 0.9902, 0.5, 0.9902, 0.5, 0.9902, 0.5, 0.9707, 0.5, 0.9707, 0.5, 0.9707, 0.5, 0.9707, 0.5, 0.9707, 0.5, 0.9707, 0.5, 0.9902, 0.5, 0.9902, 0.5, 0.9902, 0.5, 0.9902, 0.5, 0.9902, 0.5, 0.9902, 0.5, 0.9902, 0.5, 0.9902, 0.5, 0.9902, 0.5, 0.9902, 0.5, 0.9902, 0.5, 0.9902, 0.5, 0.9902, 0.5, 0.9902, 0.5, 0.9902, 0.5, 0.9902, 0.5, 0.9902, 0.5, 0.9902, 0.5, 0.9902, 0.5, 0.9902, 0.5, 0.9902, 0.5, 0.9902, 0.5, 0.9902, 0.5, 0.9902, 0.5, 0.9707, 0.5, 0.9707, 0.5, 0.9707, 0.5, 0.9707, 0.5, 0.9707, 0.5, 0.9707, 0.5, 0.9902, 0.5, 0.9902, 0.5, 0.9902, 0.5, 0.9902, 0.5, 0.9902, 0.5, 0.9902, 0.5, 0.9902, 0.5, 0.9902, 0.5, 0.9902, 0.5, 0.9902, 0.5, 0.9902, 0.5, 0.9902, 0.5, 0.9707, 0.5, 0.9707, 0.5, 0.9707, 0.5, 0.9707, 0.5, 0.9707, 0.5, 0.9707, 0.5, 0.9902, 0.5, 0.9902, 0.5, 0.9902, 0.5, 0.9902, 0.5, 0.9902, 0.5, 0.9902, 0.5, 0.9707, 0.5, 0.9707, 0.5, 0.9707, 0.5, 0.9707, 0.5, 0.9707, 0.5, 0.9707, 0.5, 0.9902, 0.5, 0.9902, 0.5, 0.9902, 0.5, 0.9902, 0.5, 0.9902, 0.5, 0.9902, 0.5, 0.9707, 0.5, 0.9707, 0.5, 0.9707, 0.5, 0.9707, 0.5, 0.9707, 0.5, 0.9707, 0.5, 0.9707, 0.5, 0.9707, 0.5, 0.9707, 0.5, 0.9707, 0.5, 0.9707, 0.5, 0.9707, 0.5, 0.9707, 0.5, 0.9707, 0.5, 0.9707, 0.5, 0.9707, 0.5, 0.9707, 0.5, 0.9707, 0.5, 0.9707, 0.5, 0.9707, 0.5, 0.9707, 0.5, 0.9707, 0.5, 0.9707, 0.5, 0.9707, 0.5, 0.9902, 0.5, 0.9902, 0.5, 0.9902, 0.5, 0.9707, 0.5, 0.9707, 0.5, 0.9707, 0.5, 0.9707, 0.5, 0.9707, 0.5, 0.9707, 0.5, 0.9902, 0.5, 0.9902, 0.5, 0.9902, 0.5, 0.9902, 0.5, 0.9902, 0.5, 0.9902, 0.5, 0.9902, 0.5, 0.9902, 0.5, 0.9902, 0.5, 0.9902, 0.5, 0.9902, 0.5, 0.9902, 0.5, 0.9902, 0.5, 0.9902, 0.5, 0.9902, 0.5, 0.9707, 0.5, 0.9707, 0.5, 0.9707, 0.5, 0.9707, 0.5, 0.9707, 0.5, 0.9707, 0.5, 0.9707, 0.5, 0.9707, 0.5, 0.9707, 0.5, 0.9707, 0.5, 0.9707, 0.5, 0.9707, 0.5, 0.9902, 0.5, 0.9902, 0.5, 0.9902, 0.5, 0.9902, 0.5, 0.9902, 0.5, 0.9902, 0.5, 0.9707, 0.5, 0.9707, 0.5, 0.9707, 0.5, 0.9707, 0.5, 0.9707, 0.5, 0.9707, 0.5, 0.9902, 0.5, 0.9902, 0.5, 0.9902, 0.5, 0.9902, 0.5, 0.9902, 0.5, 0.9902, 0.5, 0.9707, 0.5, 0.9707, 0.5, 0.9707, 0.5, 0.9707, 0.5, 0.9707, 0.5, 0.9707, 0.5, 0.9902, 0.5, 0.9902, 0.5, 0.9902, 0.5, 0.9902, 0.5, 0.9902, 0.5, 0.9902, 0.5, 0.9902, 0.5, 0.9902, 0.5, 0.9902, 0.5, 0.9902, 0.5, 0.9902, 0.5, 0.9902, 0.5, 0.9902, 0.5, 0.9902, 0.5, 0.9902, 0.5, 0.9902, 0.5, 0.9902, 0.5, 0.9902, 0.5, 0.9902, 0.5, 0.9902, 0.5, 0.9902, 0.5, 0.9902, 0.5, 0.9902, 0.5, 0.9902, 0.5, 0.9902, 0.5, 0.9902, 0.5, 0.9902, 0.5, 0.9902, 0.5, 0.9902, 0.5, 0.9902, 0.5, 0.9902, 0.5, 0.9902, 0.5, 0.9902, 0.5, 0.9902, 0.5, 0.9902, 0.5, 0.9902, 0.5, 0.9824, 0.5, 0.9824, 0.5, 0.9824, 0.5, 0.9824, 0.5, 0.9824, 0.5, 0.9824, 0.5, 0.9902, 0.5, 0.9902, 0.5, 0.9902, 0.5, 0.9902, 0.5, 0.9902, 0.5, 0.9902, 0.5, 0.9902, 0.5, 0.9902, 0.5, 0.9902, 0.5, 0.9902, 0.5, 0.9902, 0.5, 0.9902, 0.5, 0.9902, 0.5, 0.9902, 0.5, 0.9902, 0.5, 0.9902, 0.5, 0.9902, 0.5, 0.9902, 0.5, 0.9902, 0.5, 0.9902, 0.5, 0.9902, 0.5, 0.9902, 0.5, 0.9902, 0.5, 0.9902, 0.5, 0.9902, 0.5, 0.9902, 0.5, 0.9902, 0.5, 0.9902, 0.5, 0.9902, 0.5, 0.9902, 0.5, 0.9902, 0.5, 0.9902, 0.5, 0.9902, 0.5, 0.9902, 0.5, 0.9902, 0.5, 0.9902, 0.5, 0.9902, 0.5, 0.9902, 0.5, 0.9902, 0.5, 0.9902, 0.5, 0.9902, 0.5, 0.9902, 0.5, 0.9902, 0.5, 0.9902, 0.5, 0.9902, 0.5, 0.9902, 0.5, 0.9902, 0.5, 0.9902, 0.5, 0.9902, 0.5, 0.9902, 0.5, 0.9902, 0.5, 0.9902, 0.5, 0.9902, 0.5, 0.9902, 0.5, 0.9902, 0.5, 0.9902, 0.5, 0.9902, 0.5, 0.9902, 0.5, 0.9902, 0.5, 0.9902, 0.5, 0.9707, 0.5, 0.9707, 0.5, 0.9707, 0.5, 0.9707, 0.5, 0.9707, 0.5, 0.9707, 0.5, 0.9707, 0.5, 0.9707, 0.5, 0.9707, 0.5, 0.9707, 0.5, 0.9707, 0.5, 0.9707, 0.5, 0.9707, 0.5, 0.9707, 0.5, 0.9707, 0.5, 0.9707, 0.5, 0.9707, 0.5, 0.9707, 0.5, 0.9707, 0.5, 0.9707, 0.5, 0.9707, 0.5, 0.9707, 0.5, 0.9707, 0.5, 0.9707, 0.5, 0.9707, 0.5, 0.9707, 0.5, 0.9707, 0.5, 0.9707, 0.5, 0.9707, 0.5, 0.9707, 0.5, 0.9707, 0.5, 0.9707, 0.5, 0.9707, 0.5, 0.9707, 0.5, 0.9707, 0.5, 0.9707, 0.5, 0.9707, 0.5, 0.9707, 0.5, 0.9707, 0.5, 0.9707, 0.5, 0.9707, 0.5, 0.9707, 0.5, 0.9707, 0.5, 0.9707, 0.5, 0.9707, 0.5, 0.9707, 0.5, 0.9707, 0.5, 0.9707, 0.5, 0.9707, 0.5, 0.9707, 0.5, 0.9707, 0.5, 0.9707, 0.5, 0.9707, 0.5, 0.9707, 0.5, 0.9707, 0.5, 0.9707, 0.5, 0.9707, 0.5, 0.9707, 0.5, 0.9707, 0.5, 0.9707, 0.5, 0.9746, 0.5, 0.9746, 0.5, 0.9746, 0.5, 0.9746, 0.5, 0.9746, 0.5, 0.9746, 0.5, 0.9746, 0.5, 0.9746, 0.5, 0.9746, 0.5, 0.9746, 0.5, 0.9746, 0.5, 0.9746, 0.5, 0.9746, 0.5, 0.9746, 0.5, 0.9746, 0.5, 0.9746, 0.5, 0.9746, 0.5, 0.9746, 0.5, 0.9746, 0.5, 0.9746, 0.5, 0.9746, 0.5, 0.9746, 0.5, 0.9746, 0.5, 0.9746, 0.5, 0.9746, 0.5, 0.9746, 0.5, 0.9746, 0.5, 0.9746, 0.5, 0.9746, 0.5, 0.9746, 0.5, 0.9902, 0.5, 0.9902, 0.5, 0.9902, 0.5, 0.9902, 0.5, 0.9902, 0.5, 0.9902, 0.5, 0.9902, 0.5, 0.9902, 0.5, 0.9902, 0.5, 0.9902, 0.5, 0.9902, 0.5, 0.9902, 0.5, 0.9902, 0.5, 0.9902, 0.5, 0.9902, 0.5, 0.9902, 0.5, 0.9902, 0.5, 0.9902, 0.5, 0.9902, 0.5, 0.9902, 0.5, 0.9902, 0.5, 0.9902, 0.5, 0.9902, 0.5, 0.9902, 0.5, 0.9902, 0.5, 0.9902, 0.5, 0.9902, 0.5, 0.9902, 0.5, 0.9902, 0.5, 0.9902, 0.5, 0.9902, 0.5, 0.9902, 0.5, 0.9902, 0.5, 0.9902, 0.5, 0.9902, 0.5, 0.9902, 0.5, 0.9902, 0.5, 0.9902, 0.5, 0.9902, 0.5, 0.9902, 0.5, 0.9902, 0.5, 0.9902, 0.5, 0.9902, 0.5, 0.9902, 0.5, 0.9902, 0.5, 0.9902, 0.5, 0.9902, 0.5, 0.9902, 0.5, 0.9902, 0.5, 0.9902, 0.5, 0.9902, 0.5, 0.9902, 0.5, 0.9902, 0.5, 0.9902, 0.5, 0.9902, 0.5, 0.9902, 0.5, 0.9902, 0.5, 0.9902, 0.5, 0.9902, 0.5, 0.9902, 0.5, 0.9902, 0.5, 0.9902, 0.5, 0.9902, 0.5, 0.9902, 0.5, 0.9902, 0.5, 0.9902, 0.5, 0.9902, 0.5, 0.9902, 0.5, 0.9902, 0.5, 0.9902, 0.5, 0.9902, 0.5, 0.9902, 0.5, 0.8457, 0.5, 0.8457, 0.5, 0.8457, 0.5, 0.9824, 0.5, 0.9824, 0.5, 0.9824, 0.5, 0.8457, 0.5, 0.8457, 0.5, 0.8457, 0.5, 0.8457, 0.5, 0.8457, 0.5, 0.8457, 0.5, 0.9824, 0.5, 0.9824, 0.5, 0.9824, 0.5, 0.8457, 0.5, 0.8457, 0.5, 0.8457, 0.5, 0.9824, 0.5, 0.9824, 0.5, 0.9824, 0.5, 0.9824, 0.5, 0.9824, 0.5, 0.9824, 0.5, 0.9824, 0.5, 0.9824, 0.5, 0.9824, 0.5, 0.9824, 0.5, 0.9824, 0.5, 0.9824, 0.5, 0.9902, 0.5, 0.9902, 0.5, 0.9902, 0.5, 0.9902, 0.5, 0.9902, 0.5, 0.9902, 0.5, 0.9902, 0.5, 0.9902, 0.5, 0.9902, 0.5, 0.9902, 0.5, 0.9902, 0.5, 0.9902, 0.5, 0.9902, 0.5, 0.9902, 0.5, 0.9902, 0.5, 0.9902, 0.5, 0.9902, 0.5, 0.9902, 0.5, 0.9707, 0.5, 0.9707, 0.5, 0.9707, 0.5, 0.9707, 0.5, 0.9707, 0.5, 0.9707, 0.5, 0.9707, 0.5, 0.9707, 0.5, 0.9707, 0.5, 0.9746, 0.5, 0.9746, 0.5, 0.9746, 0.5, 0.9707, 0.5, 0.9707, 0.5, 0.9707, 0.5, 0.9707, 0.5, 0.9707, 0.5, 0.9707, 0.5, 0.9746, 0.5, 0.9746, 0.5, 0.9746, 0.5, 0.9707, 0.5, 0.9707, 0.5, 0.9707, 0.5, 0.9707, 0.5, 0.9707, 0.5, 0.9707, 0.5, 0.9746, 0.5, 0.9746, 0.5, 0.9746, 0.5, 0.9707, 0.5, 0.9707, 0.5, 0.9707, 0.5, 0.9707, 0.5, 0.9707, 0.5, 0.9707, 0.5, 0.9746, 0.5, 0.9746, 0.5, 0.9746, 0.5, 0.9746, 0.5, 0.9746, 0.5, 0.9746, 0.5, 0.9707, 0.5, 0.9707, 0.5, 0.9707, 0.5, 0.9707, 0.5, 0.9707, 0.5, 0.9707, 0.5, 0.9746, 0.5, 0.9746, 0.5, 0.9746, 0.5, 0.9707, 0.5, 0.9707, 0.5, 0.9707, 0.5, 0.9707, 0.5, 0.9707, 0.5, 0.9707, 0.5, 0.9746, 0.5, 0.9746, 0.5, 0.9746, 0.5, 0.9707, 0.5, 0.9707, 0.5, 0.9707, 0.5, 0.9707, 0.5, 0.9707, 0.5, 0.9707, 0.5, 0.9746, 0.5, 0.9746, 0.5, 0.9746, 0.5, 0.9707, 0.5, 0.9707, 0.5, 0.9707, 0.5, 0.9707, 0.5, 0.9707, 0.5, 0.9707, 0.5, 0.9746, 0.5, 0.9746, 0.5, 0.9746, 0.5, 0.9707, 0.5, 0.9707, 0.5, 0.9707, 0.5, 0.9707, 0.5, 0.9707, 0.5, 0.9707, 0.5, 0.9746, 0.5, 0.9746, 0.5, 0.9746, 0.5, 0.9707, 0.5, 0.9707, 0.5, 0.9707, 0.5, 0.9707, 0.5, 0.9707, 0.5, 0.9707, 0.5, 0.9707, 0.5, 0.9707, 0.5, 0.9707, 0.5, 0.9707, 0.5, 0.9707, 0.5, 0.9707, 0.5, 0.9707, 0.5, 0.9707, 0.5, 0.9707, 0.5])
me_fly.materials.append(mat_palette)
me_fly.use_remesh_preserve_volume = False
me_fly.use_remesh_preserve_attributes = False
me_fly.use_mirror_vertex_groups = False
me_fly.update()
me_fly.normals_split_custom_set([tuple(v) for v in zip(*[iter([-1.0, 0.0, 0.0, -1.0, 0.0, 0.0, -1.0, 0.0, 0.0, -1.0, 0.0, 0.0, -1.0, 0.0, 0.0, -1.0, 0.0, 0.0, -1.0, 0.0, 0.0, -1.0, 0.0, 0.0, -1.0, 0.0, 0.0, -1.0, 0.0, 0.0, -1.0, 0.0, 0.0, -1.0, 0.0, 0.0, -1.0, 0.0, 0.0, -1.0, 0.0, 0.0, -1.0, 0.0, 0.0, -1.0, 0.0, 0.0, -1.0, 0.0, 0.0, -1.0, 0.0, 0.0, -1.0, 0.0, 0.0, -1.0, 0.0, 0.0, -1.0, 0.0, 0.0, -1.0, 0.0, 0.0, -1.0, 0.0, 0.0, -1.0, 0.0, 0.0, -1.0, 0.0, 0.0, -1.0, 0.0, 0.0, -1.0, 0.0, 0.0, -1.0, 0.0, 0.0, -1.0, 0.0, 0.0, -1.0, 0.0, 0.0, -1.0, 0.0, 0.0, -1.0, 0.0, 0.0, -1.0, 0.0, 0.0, -1.0, 0.0, 0.0, -1.0, 0.0, 0.0, -1.0, 0.0, 0.0, -1.0, 0.0, 0.0, -1.0, 0.0, 0.0, -1.0, 0.0, 0.0, -1.0, 0.0, 0.0, -1.0, 0.0, 0.0, -1.0, 0.0, 0.0, -1.0, 0.0, 0.0, -1.0, 0.0, 0.0, -1.0, 0.0, 0.0, -1.0, 0.0, 0.0, -1.0, 0.0, 0.0, -1.0, 0.0, 0.0, -1.0, 0.0, 0.0, -1.0, 0.0, 0.0, -1.0, 0.0, 0.0, -1.0, 0.0, 0.0, -1.0, 0.0, 0.0, -1.0, 0.0, 0.0, -1.0, 0.0, 0.0, -1.0, 0.0, 0.0, -1.0, 0.0, 0.0, -1.0, 0.0, 0.0, -1.0, 0.0, 0.0, -1.0, 0.0, 0.0, -1.0, 0.0, 0.0, -1.0, 0.0, 0.0, -1.0, 0.0, 0.0, -1.0, 0.0, 0.0, -1.0, 0.0, 0.0, -1.0, 0.0, 0.0, -1.0, 0.0, 0.0, -1.0, 0.0, 0.0, -1.0, 0.0, 0.0, -1.0, 0.0, 0.0, -1.0, 0.0, 0.0, -1.0, 0.0, 0.0, -1.0, 0.0, 0.0, -1.0, 0.0, 0.0, -1.0, 0.0, 0.0, -1.0, -1.427e-07, 0.0, -1.0, 0.0, 0.0, -1.0, 0.0, 0.0, -1.0, 1.342e-07, 0.0, -1.0, 0.0, 0.0, -1.0, -1.427e-07, 0.0, -1.0, 0.0, 0.0, -1.0, 0.0, 0.0, -1.0, 0.0, 0.0, -1.0, 0.0, 0.0, -1.0, 0.0, 0.0, -1.0, 0.0, 0.0, -1.0, 0.0, 0.0, -1.0, 0.0, 0.0, -1.0, 0.0, 0.0, -1.0, 0.0, 0.0, -1.0, 0.0, 0.0, -1.0, 0.0, 0.0, -1.0, 0.0, 0.0, -1.0, 0.0, 0.0, -1.0, 0.0, 0.0, -1.0, -2.215e-09, 0.0, -1.0, 0.0, 0.0, -1.0, 0.0, 0.0, -1.0, -2.215e-09, 0.0, -1.0, 0.0, 0.0, -1.0, 0.0, 0.0, -1.0, -2.215e-09, 0.0, -1.0, 2.996e-08, 0.0, -1.0, 1.342e-07, 0.0, -1.0, -2.215e-09, 0.0, -1.0, 0.0, 0.0, -1.0, 0.0, 0.0, -1.0, -2.215e-09, 0.0, -1.0, -1.427e-07, 0.0, -1.0, 0.0, 0.0, -1.0, -2.215e-09, 0.0, -1.0, 1.342e-07, 0.0, -1.0, -1.427e-07, 0.0, -1.0, 0.0, 0.0, -1.0, 2.996e-08, 0.0, -1.0, -2.215e-09, 0.0, -1.0, 0.0, 0.0, -1.0, 2.996e-08, 0.0, -1.0, 0.0, 0.0, -1.0, 0.0, 0.0, -1.0, 2.996e-08, 0.0, -1.0, 0.0, 0.0, -1.0, 0.0, 0.0, -1.0, 2.996e-08, 0.0, -1.0, 0.0, 0.0, -1.0, 0.0, 0.0, -1.0, 2.996e-08, 0.0, -1.0, 0.0, 0.0, -1.0, 0.0, 0.0, -1.0, 0.0, 0.0, -1.0, 0.0, 0.0, -1.0, 0.0, 0.0, -1.0, 0.0, 0.0, -1.0, 0.0, 0.0, -1.0, 0.0, 0.0, -1.0, 0.0, 0.0, -1.0, 0.0, 0.0, -1.0, 0.0, 0.0, -1.0, 0.0, 0.0, -1.0, 0.0, 0.0, -1.0, 0.0, 0.0, -1.0, 0.0, 0.0, -1.0, 0.0, 0.0, -1.0, 0.0, 0.0, -1.0, 0.0, 0.0, -1.0, 0.0, 0.0, -1.0, 0.0, 0.0, -1.0, 0.0, 0.0, -1.0, 0.0, 0.0, -1.0, 0.0, 0.0, -1.0, 0.0, 0.0, -1.0, 0.0, 0.0, -1.0, 0.0, 0.0, -1.0, 0.0, 0.0, -1.0, 0.0, 0.0, -1.0, 0.0, 0.0, -1.0, 0.0, 0.0, -1.0, 0.0, 0.0, -1.0, 0.0, 0.0, -1.0, 0.0, 0.0, -1.0, 0.0, 0.0, -1.0, 0.0, 0.0, -1.0, 0.0, 0.0, -1.0, 0.0, 0.0, -1.0, 0.0, 0.0, -1.0, 0.0, 0.0, -1.0, 0.0, 0.0, -1.0, 0.0, 0.0, -1.0, 0.0, 0.0, -1.0, 0.0, 0.0, -1.0, 0.0, 0.0, -1.0, 0.0, 0.0, -1.0, 0.0, 0.0, -1.0, 0.0, 0.0, -1.0, 0.0, 0.0, -1.0, 0.0, 0.0, -1.0, 0.0, 0.0, -1.0, 0.0, 0.0, -1.0, 0.0, 0.0, -1.0, 0.0, 0.0, -1.0, 0.0, 0.0, -1.0, 0.0, 0.0, -1.0, 0.0, 0.0, -1.0, 0.0, 0.0, -1.0, 0.0, 0.0, -1.0, 0.0, 0.0, -1.0, 0.0, 0.0, -1.0, 0.0, 0.0, 1.0, 0.0, 0.0, 1.0, 0.0, 0.0, 1.0, 0.0, 0.0, 1.0, 0.0, 0.0, 1.0, 0.0, 0.0, 1.0, 0.0, 0.0, 1.0, 0.0, 0.0, 1.0, 0.0, 0.0, 1.0, 0.0, 0.0, 1.0, 0.0, 0.0, 1.0, 0.0, 0.0, 1.0, 0.0, 0.0, 1.0, 0.0, 0.0, 1.0, 0.0, 0.0, 1.0, 0.0, 0.0, 1.0, 0.0, 0.0, 1.0, 0.0, 0.0, 1.0, 0.0, 0.0, 1.0, 0.0, 0.0, 1.0, 0.0, 0.0, 1.0, 0.0, 0.0, 1.0, 0.0, 0.0, 1.0, 0.0, 0.0, 1.0, 0.0, 0.0, 1.0, 0.0, 0.0, 1.0, 0.0, 0.0, 1.0, 0.0, 0.0, 1.0, 0.0, 0.0, 1.0, 0.0, 0.0, 1.0, 0.0, 0.0, 1.0, 0.0, 0.0, 1.0, 0.0, 0.0, 1.0, 0.0, 0.0, 1.0, 0.0, 0.0, 1.0, 0.0, 0.0, 1.0, 0.0, 0.0, 1.0, 0.0, 0.0, 1.0, 0.0, 0.0, 1.0, 0.0, 0.0, 1.0, 0.0, 0.0, 1.0, 0.0, 0.0, 1.0, 0.0, 0.0, 1.0, 0.0, 0.0, 1.0, 0.0, 0.0, 1.0, 0.0, 0.0, 1.0, 0.0, 0.0, 1.0, 0.0, 0.0, 1.0, 0.0, 0.0, 1.0, 0.0, 0.0, 1.0, 0.0, 0.0, 1.0, 0.0, 0.0, 1.0, 0.0, 0.0, 1.0, 0.0, 0.0, 1.0, 0.0, 0.0, 1.0, 0.0, 0.0, 1.0, 0.0, 0.0, 1.0, 0.0, 0.0, 1.0, 0.0, 0.0, 1.0, 0.0, 0.0, 1.0, 0.0, 0.0, 1.0, 0.0, 0.0, 1.0, 0.0, 0.0, 1.0, 0.0, 0.0, 1.0, 0.0, 0.0, 1.0, 0.0, 0.0, 1.0, 0.0, 0.0, 1.0, 0.0, 0.0, 1.0, 0.0, 0.0, 1.0, 0.0, 0.0, 1.0, 0.0, 0.0, 1.0, 0.0, 0.0, 1.0, 0.0, 0.0, 1.0, 0.0, 0.0, 1.0, 0.0, 0.0, 1.0, 0.0, 0.0, 1.0, 0.0, 0.0, 1.0, 0.0, 0.0, 1.0, 0.0, 0.0, 1.0, 0.0, 0.0, 1.0, 0.0, 0.0, 1.0, 0.0, 0.0, 1.0, 0.0, 0.0, 1.0, 0.0, 0.0, 1.0, 0.0, 0.0, 1.0, 0.0, 0.0, 1.0, 0.0, 0.0, 1.0, 0.0, 0.0, 1.0, 0.0, 0.0, 1.0, 0.0, 0.0, 1.0, 0.0, 0.0, 1.0, 0.0, 0.0, 1.0, 0.0, 0.0, 1.0, 0.0, 0.0, 1.0, 0.0, 0.0, 1.0, 0.0, 0.0, 1.0, 0.0, 0.0, 1.0, 0.0, 0.0, 1.0, 0.0, 0.0, 1.0, 0.0, 0.0, 1.0, 0.0, 0.0, 1.0, 0.0, 0.0, 1.0, 0.0, 0.0, 1.0, 0.0, 0.0, 1.0, 0.0, 0.0, 1.0, 0.0, 0.0, 1.0, 0.0, 0.0, 1.0, 0.0, 0.0, 1.0, 0.0, 0.0, 1.0, 0.0, 0.0, 1.0, 0.0, 0.0, 1.0, 0.0, 0.0, 1.0, 0.0, 0.0, 1.0, 0.0, 0.0, 1.0, 0.0, 0.0, 1.0, 0.0, 0.0, 1.0, 0.0, 0.0, 1.0, 0.0, 0.0, 1.0, 0.0, 0.0, 1.0, 0.0, 0.0, 1.0, 0.0, 0.0, 1.0, 0.0, 0.0, 1.0, 0.0, 0.0, 1.0, 0.0, 0.0, 1.0, 0.0, 0.0, 1.0, 0.0, 0.0, 1.0, 0.0, 0.0, 1.0, 0.0, 0.0, 1.0, 0.0, 0.0, 1.0, 0.0, 0.0, 1.0, 0.0, 0.0, 1.0, 0.0, 0.0, 1.0, 0.0, 0.0, 1.0, 0.0, 0.0, 1.0, 0.0, 0.0, 1.0, 0.0, 0.0, 1.0, 0.0, 0.0, 1.0, 0.0, 0.0, 1.0, 0.0, 0.0, 1.0, 0.0, 0.0, 1.0, 0.0, 0.0, 1.0, 0.0, 0.0, 1.0, 0.0, 0.0, 1.0, 0.0, 0.0, 1.0, 0.0, 0.0, 1.0, 0.0, 0.0, 1.0, 0.0, 0.0, 1.0, 0.0, 0.0, 1.0, 0.0, 0.0, 1.0, 0.0, 0.0, 1.0, 0.0, 0.0, 1.0, 0.0, 0.0, 1.0, 0.0, 0.0, 1.0, 0.0, 0.0, 1.0, 0.0, 0.0, 1.0, 0.0, 0.0, 1.0, 0.0, 0.0, 1.0, 0.0, 0.0, 1.0, 0.0, 0.0, 1.0, 0.0, 0.0, 1.0, 0.0, 0.0, 1.0, 0.0, 0.0, 1.0, 0.0, 0.0, 1.0, 0.0, 0.0, 1.0, 0.0, 0.0, 1.0, 0.0, 0.0, 1.0, 0.0, 0.0, 1.0, 0.0, 0.0, 1.0, 0.0, 0.0, 1.0, 0.0, 0.0, 1.0, 0.0, 0.0, 1.0, 0.0, 0.0, 1.0, 0.0, 0.0, 1.0, 0.0, 0.0, 1.0, 0.0, 0.0, 1.0, 0.0, 0.0, 1.0, 0.0, 0.0, 1.0, 0.0, 0.0, 1.0, 0.0, 0.0, 1.0, 0.0, 0.0, 1.0, 0.0, 0.0, 1.0, 0.0, 0.0, 1.0, 0.0, 0.0, 1.0, 0.0, 0.0, 1.0, 0.0, 0.0, 1.0, 0.0, 0.0, 1.0, 0.0, 0.0, 1.0, 0.0, 0.0, 1.0, 0.0, 0.0, 1.0, 0.0, 0.0, 0.0, 0.0, 1.0, 0.0, 0.0, 1.0, 0.0, 0.0, 1.0, 0.0, 0.0, 1.0, 0.0, 0.0, 1.0, 0.0, 0.0, 1.0, 0.0, 0.0, 1.0, 0.0, 0.0, 1.0, 0.0, 0.0, 1.0, 0.0, 0.0, 1.0, 0.0, 0.0, 1.0, 0.0, 0.0, 1.0, 0.0, 0.0, 1.0, 0.0, 0.0, 1.0, 0.0, 0.0, 1.0, 0.0, 0.0, 1.0, 0.0, 0.0, 1.0, 0.0, 0.0, 1.0, 0.0, 0.0, 1.0, 0.0, 0.0, 1.0, 0.0, 0.0, 1.0, 0.0, 0.0, 1.0, 0.0, 0.0, 1.0, 0.0, 0.0, 1.0, 0.0, 0.0, 1.0, 0.0, 0.0, 1.0, 0.0, 0.0, 1.0, 0.0, 0.0, 1.0, 0.0, 0.0, 1.0, 0.0, 0.0, 1.0, 0.0, 0.0, 1.0, 0.0, 0.0, 1.0, 0.0, 0.0, 1.0, 0.0, 0.0, 1.0, 0.0, 0.0, 1.0, 0.0, 0.0, 1.0, 0.0, 0.0, 1.0, 0.0, 0.0, 1.0, 0.0, 0.0, 1.0, 0.0, 0.0, 1.0, 0.0, 0.0, 1.0, 0.0, 0.0, 1.0, 0.0, 0.0, 1.0, 0.0, 0.0, 1.0, 0.0, 0.0, 1.0, 0.0, 0.0, 1.0, 0.0, 0.0, 1.0, 0.0, 0.0, 1.0, 0.0, 0.0, 1.0, 0.0, 0.0, 1.0, 0.0, 0.0, 1.0, 0.0, 0.0, 1.0, 0.0, 0.0, 1.0, 0.0, 0.0, 1.0, 0.0, 0.0, 1.0, 0.0, 0.0, 1.0, 0.0, 0.0, 1.0, 0.0, 0.0, 1.0, 0.0, 0.0, 1.0, 0.0, 0.0, 1.0, 0.0, 0.0, 1.0, 0.0, 0.0, 1.0, 0.0, 0.0, 1.0, 0.0, 0.0, 1.0, 0.0, 0.0, 1.0, 0.0, 0.0, 1.0, 0.0, 0.0, 1.0, 0.0, 0.0, 1.0, 0.0, 0.0, 1.0, 0.0, 0.0, 1.0, 0.0, 0.0, 1.0, 0.0, 0.0, 1.0, 0.0, 0.0, 1.0, 0.0, 0.0, 1.0, 0.0, 0.0, 1.0, 0.0, 0.0, 1.0, 0.0, 0.0, 1.0, 0.0, 0.0, 1.0, 0.0, 0.0, 1.0, 0.0, 0.0, 1.0, 0.0, 0.0, 1.0, 0.0, 0.0, 1.0, 0.0, 0.0, 1.0, 0.0, 0.0, 1.0, 0.0, 0.0, 1.0, 0.0, 0.0, 1.0, 0.0, 0.0, 1.0, 0.0, 0.0, 1.0, 0.0, 0.0, 1.0, 0.0, 0.0, 1.0, 0.0, 0.0, 1.0, 0.0, 0.0, 1.0, 0.0, 0.0, 1.0, 0.0, 0.0, 1.0, 0.0, 0.0, 1.0, 0.0, 0.0, 1.0, 0.0, 0.0, 1.0, 0.0, 0.0, 1.0, 0.0, 0.0, 1.0, 0.0, 0.0, 1.0, 0.0, 0.0, 1.0, 0.0, 0.0, 1.0, 0.0, 0.0, 1.0, 0.0, 0.0, 1.0, 0.0, 0.0, 1.0, 0.0, 0.0, 1.0, 0.0, 0.0, 1.0, 0.0, 0.0, 1.0, 0.0, 0.0, 1.0, 0.0, 0.0, 1.0, 0.0, 0.0, 1.0, 0.0, 0.0, 1.0, 0.0, 0.0, 1.0, 0.0, 0.0, 1.0, 0.0, 0.0, 1.0, 0.0, 0.0, 1.0, 0.0, 0.0, 1.0, 0.0, 0.0, 1.0, 0.0, 0.0, 1.0, 0.0, 0.0, 1.0, 0.0, 0.0, 1.0, 0.0, 0.0, 1.0, 0.0, 0.0, 1.0, 0.0, 0.0, 1.0, 0.0, 0.0, 1.0, 0.0, 0.0, 1.0, 0.0, 0.0, 1.0, 0.0, 0.0, 1.0, 0.0, 0.0, 1.0, 0.0, 0.0, 1.0, 0.0, 0.0, 1.0, 0.0, 0.0, 1.0, 0.0, 0.0, 1.0, 0.0, 0.0, 1.0, 0.0, 0.0, 1.0, 0.0, 0.0, 1.0, 0.0, 0.0, 1.0, 0.0, 0.0, 1.0, 0.0, 0.0, 1.0, 0.0, 0.0, 1.0, 0.0, 0.0, 1.0, 0.0, 0.0, 1.0, 0.0, 0.0, 1.0, 0.0, 0.0, 1.0, 0.0, 0.0, 1.0, 0.0, 0.0, 1.0, 0.0, 0.0, 1.0, 0.0, 0.0, 1.0, 0.0, 0.0, 1.0, 0.0, 0.0, 1.0, 0.0, 0.0, 1.0, 0.0, 0.0, 1.0, 0.0, 0.0, 1.0, 0.0, 0.0, 1.0, 0.0, 0.0, 1.0, 0.0, 0.0, 1.0, 0.0, 0.0, 1.0, 0.0, 0.0, 1.0, 0.0, 0.0, 1.0, 0.0, 0.0, 1.0, 0.0, 0.0, 1.0, 0.0, 0.0, 1.0, 0.0, 0.0, 1.0, 0.0, 0.0, 1.0, 0.0, 0.0, 1.0, 0.0, 0.0, 1.0, 0.0, 0.0, 1.0, 0.0, 0.0, 1.0, 0.0, 0.0, 1.0, 0.0, 0.0, 1.0, 0.0, 0.0, 1.0, 0.0, 0.0, 1.0, 0.0, 0.0, 1.0, 0.0, 0.0, 1.0, 0.0, 0.0, -1.0, 0.0, 0.0, -1.0, 0.0, 0.0, -1.0, 0.0, 0.0, -1.0, 0.0, 0.0, -1.0, 0.0, 0.0, -1.0, 0.0, 0.0, -1.0, 0.0, 0.0, -1.0, 0.0, 0.0, -1.0, 0.0, 0.0, -1.0, 0.0, 0.0, -1.0, 0.0, 0.0, -1.0, 0.0, 0.0, -1.0, 0.0, 0.0, -1.0, 0.0, 0.0, -1.0, 0.0, 0.0, -1.0, 0.0, 0.0, -1.0, 0.0, 0.0, -1.0, 0.0, 0.0, -1.0, 0.0, 0.0, -1.0, 0.0, 0.0, -1.0, 0.0, 0.0, -1.0, 0.0, 0.0, -1.0, 0.0, 0.0, -1.0, 0.0, 0.0, -1.0, 0.0, 0.0, -1.0, 0.0, 0.0, -1.0, 0.0, 0.0, -1.0, 0.0, 0.0, -1.0, 0.0, 0.0, -1.0, 0.0, 0.0, -1.0, 0.0, 0.0, -1.0, 0.0, 0.0, -1.0, 0.0, 0.0, -1.0, 0.0, 0.0, -1.0, 0.0, 0.0, -1.0, 0.0, 0.0, -1.0, 0.0, 0.0, -1.0, 0.0, 0.0, -1.0, 0.0, 0.0, -1.0, 0.0, 0.0, -1.0, 0.0, 0.0, -1.0, 0.0, 0.0, -1.0, 0.0, 0.0, -1.0, 0.0, 0.0, -1.0, 0.0, 0.0, -1.0, 0.0, 0.0, -1.0, 0.0, 0.0, -1.0, 0.0, 0.0, -1.0, 0.0, 0.0, -1.0, 0.0, 0.0, -1.0, 0.0, 0.0, -1.0, 0.0, 0.0, -1.0, 0.0, 0.0, -1.0, 0.0, 0.0, -1.0, 0.0, 0.0, -1.0, 0.0, 0.0, -1.0, 0.0, 0.0, -1.0, 0.0, 0.0, -1.0, 0.0, 0.0, -1.0, 0.0, 0.0, -1.0, 0.0, 0.0, -1.0, 0.0, 0.0, -1.0, 0.0, 0.0, -1.0, 0.0, 0.0, -1.0, 0.0, 0.0, -1.0, 0.0, 0.0, -1.0, 0.0, 0.0, -1.0, 0.0, 0.0, -1.0, 0.0, 0.0, -1.0, 0.0, 0.0, -1.0, 0.0, 0.0, -1.0, 0.0, 0.0, -1.0, 0.0, 0.0, -1.0, 0.0, 0.0, -1.0, 0.0, 0.0, -1.0, 0.0, 0.0, -1.0, 0.0, 0.0, -1.0, 0.0, 0.0, -1.0, 0.0, 0.0, -1.0, 0.0, 0.0, -1.0, 0.0, 0.0, -1.0, 0.0, 0.0, -1.0, 0.0, 0.0, -1.0, 0.0, 0.0, -1.0, 0.0, 0.0, -1.0, 0.0, 0.0, -1.0, 0.0, 0.0, -1.0, 0.0, 0.0, -1.0, 0.0, 0.0, -1.0, 0.0, 0.0, -1.0, 0.0, 0.0, -1.0, 0.0, 0.0, -1.0, 0.0, 0.0, -1.0, 0.0, 0.0, -1.0, 0.0, 0.0, -1.0, 0.0, 0.0, -1.0, 0.0, 0.0, -1.0, 0.0, 0.0, -1.0, 0.0, 0.0, -1.0, 0.0, 0.0, -1.0, 0.0, 0.0, -1.0, 0.0, 0.0, -1.0, 0.0, 0.0, -1.0, 0.0, 0.0, -1.0, 0.0, 0.0, -1.0, 0.0, 0.0, -1.0, 0.0, 0.0, -1.0, 0.0, 0.0, -1.0, 0.0, 0.0, -1.0, 0.0, 0.0, -1.0, 0.0, 0.0, -1.0, 0.0, 0.0, -1.0, 0.0, 0.0, -1.0, 0.0, 0.0, -1.0, 0.0, 0.0, -1.0, 0.0, 0.0, -1.0, 0.0, 0.0, -1.0, 0.0, 0.0, -1.0, 0.0, 0.0, -1.0, 0.0, 0.0, -1.0, 0.0, 0.0, -1.0, 0.0, 0.0, -1.0, 0.0, 0.0, -1.0, 0.0, 0.0, -1.0, 0.0, 0.0, -1.0, 0.0, 0.0, -1.0, 0.0, 0.0, -1.0, 0.0, 0.0, -1.0, 0.0, 0.0, -1.0, 0.0, 0.0, -1.0, 0.0, 0.0, -1.0, 0.0, 0.0, -1.0, 0.0, 0.0, -1.0, 0.0, 0.0, -1.0, 0.0, 0.0, -1.0, 0.0, 0.0, -1.0, 0.0, 0.0, -1.0, 0.0, 0.0, -1.0, 0.0, 0.0, -1.0, 0.0, 0.0, -1.0, 0.0, 0.0, -1.0, 0.0, 0.0, -1.0, 0.0, 0.0, -1.0, 0.0, 0.0, -1.0, 0.0, 0.0, -1.0, 0.0, 0.0, -1.0, 0.0, 0.0, -1.0, 0.0, 0.0, -1.0, 0.0, 0.0, -1.0, 0.0, -1.0, 0.0, 0.0, -1.0, 0.0, 0.0, -1.0, 0.0, 0.0, -1.0, 0.0, 0.0, -1.0, 0.0, 0.0, -1.0, 0.0, 0.0, -1.0, 0.0, 0.0, -1.0, 0.0, 0.0, -1.0, 0.0, 0.0, -1.0, 0.0, 0.0, -1.0, 0.0, 0.0, -1.0, 0.0, 0.0, -1.0, 0.0, 0.0, -1.0, 0.0, 0.0, -1.0, 0.0, 0.0, -1.0, 0.0, 0.0, -1.0, 0.0, 0.0, -1.0, 0.0, 0.0, -1.0, 0.0, 0.0, -1.0, 0.0, 0.0, -1.0, 0.0, 0.0, -1.0, 0.0, 0.0, -1.0, 0.0, 0.0, -1.0, 0.0, 0.0, -1.0, 0.0, 0.0, -1.0, 0.0, 0.0, -1.0, 0.0, 0.0, -1.0, 0.0, 0.0, -1.0, 0.0, 0.0, -1.0, 0.0, 0.0, -1.0, 0.0, 0.0, -1.0, 0.0, 0.0, -1.0, 0.0, 0.0, -1.0, 0.0, 0.0, -1.0, 0.0, 0.0, -1.0, 0.0, 0.0, -1.0, 0.0, 0.0, -1.0, 0.0, 0.0, -1.0, 0.0, 0.0, -1.0, 0.0, 0.0, -1.0, 0.0, 0.0, -1.0, 0.0, 0.0, -1.0, 0.0, 0.0, -1.0, 0.0, 0.0, -1.0, 0.0, 0.0, -1.0, 0.0, 0.0, -1.0, 0.0, 0.0, -1.0, 0.0, 0.0, -1.0, 0.0, 0.0, -1.0, 0.0, 0.0, -1.0, 0.0, 0.0, -1.0, 0.0, 0.0, -1.0, 0.0, 0.0, -1.0, 0.0, 0.0, -1.0, 0.0, 0.0, -1.0, 0.0, 0.0, -1.0, 0.0, 0.0, -1.0, 0.0, 0.0, -1.0, 0.0, 0.0, -1.0, 0.0, 0.0, -1.0, 0.0, 0.0, -1.0, 0.0, 0.0, -1.0, 0.0, 0.0, -1.0, 0.0, 0.0, -1.0, 0.0, 0.0, -1.0, 0.0, 0.0, -1.0, 0.0, 0.0, -1.0, 0.0, 0.0, -1.0, 0.0, 0.0, -1.0, 0.0, 0.0, -1.0, 0.0, 0.0, -1.0, 0.0, 0.0, -1.0, 0.0, 0.0, -1.0, 0.0, 0.0, -1.0, 0.0, 0.0, -1.0, 0.0, 0.0, -1.0, 0.0, 0.0, -1.0, 0.0, 0.0, -1.0, 0.0, 0.0, -1.0, 0.0, 0.0, -1.0, 0.0, 0.0, -1.0, 0.0, 0.0, -1.0, 0.0, 0.0, -1.0, 0.0, 0.0, -1.0, 0.0, 0.0, -1.0, 0.0, 0.0, -1.0, 0.0, 0.0, -1.0, 0.0, 0.0, -1.0, 0.0, 0.0, -1.0, 0.0, 0.0, -1.0, 0.0, 0.0, -1.0, 0.0, 0.0, -1.0, 0.0, 0.0, -1.0, 0.0, 0.0, -1.0, 0.0, 0.0, -1.0, 0.0, 0.0, -1.0, 0.0, 0.0, -1.0, 0.0, 0.0, -1.0, 0.0, 0.0, -1.0, 0.0, 0.0, -1.0, 0.0, 0.0, -1.0, 0.0, 0.0, -1.0, 0.0, 0.0, -1.0, 0.0, 0.0, -1.0, 0.0, 0.0, -1.0, 0.0, 0.0, -1.0, 0.0, 0.0, -1.0, 0.0, 0.0, -1.0, 0.0, 0.0, -1.0, 0.0, 0.0, -1.0, 0.0, 0.0, -1.0, 0.0, 0.0, -1.0, 0.0, 0.0, -1.0, 0.0, 0.0, -1.0, 0.0, 0.0, -1.0, 0.0, 0.0, -1.0, 0.0, 0.0, -1.0, 0.0, 0.0, -1.0, 0.0, 0.0, -1.0, 0.0, 0.0, -1.0, 0.0, 0.0, -1.0, 0.0, 0.0, -1.0, 0.0, 0.0, -1.0, 0.0, 0.0, -1.0, 0.0, 0.0, -1.0, 0.0, 0.0, -1.0, 0.0, 0.0, -1.0, 0.0, 0.0, -1.0, 0.0, 0.0, -1.0, 0.0, 0.0, -1.0, 0.0, 0.0, -1.0, 0.0, 0.0, -1.0, 0.0, 0.0, -1.0, 0.0, 0.0, -1.0, 0.0, 0.0, -1.0, 0.0, 0.0, -1.0, 0.0, 0.0, -1.0, 0.0, 0.0, -1.0, 0.0, 0.0, -1.0, 0.0, 0.0, -1.0, 0.0, 0.0, -1.0, 0.0, 0.0, -1.0, 0.0, 0.0, -1.0, 0.0, 0.0, -1.0, 0.0, 0.0, -1.0, 0.0, 0.0, -1.0, 0.0, 0.0, -1.0, 0.0, 0.0, -1.0, 0.0, 0.0, -1.0, 0.0, 0.0, -1.0, 0.0, 0.0, -1.0, 0.0, 0.0, -1.0, 0.0, 0.0, -1.0, 0.0, 0.0, -1.0, 0.0, 0.0, -1.0, 0.0, 0.0, -1.0, 0.0, 0.0, -1.0, 0.0, 0.0, -1.0, 0.0, 0.0, -1.0, 0.0, 0.0, -1.0, 0.0, 0.0, -1.0, 0.0, 0.0, -1.0, 0.0, 0.0, -1.0, 0.0, 0.0, -1.0, 0.0, 0.0, -1.0, 0.0, 0.0, -1.0, 0.0, 0.0, -1.0, 0.0, 0.0, -1.0, 0.0, 0.0, -1.0, 0.0, 0.0, -1.0, 0.0, 0.0, -1.0, 0.0, 0.0, -1.0, 0.0, 0.0, -1.0, 0.0, 0.0, -1.0, 0.0, 0.0, -1.0, 0.0, 0.0, -1.0, 0.0, 0.0, -1.0, 0.0, 0.0, -1.0, 0.0, 0.0, -1.0, 0.0, 0.0, -1.0, 0.0, 0.0, -1.0, 0.0, 0.0, -1.0, 0.0, 0.0, -1.0, 0.0, 0.0, -1.0, 0.0, 0.0, -1.0, 0.0, 0.0, -1.0, 0.0, 0.0, -1.0, 0.0, 0.0, -1.0, 0.0, 0.0, -1.0, 0.0, 0.0, -1.0, 0.0, 0.0, -1.0, 0.0, 0.0, 1.0, 0.0, 0.0, 1.0, 0.0, 0.0, 1.0, 0.0, 0.0, 1.0, 0.0, 0.0, 1.0, 0.0, 0.0, 1.0, 0.0, 0.0, 1.0, 0.0, 0.0, 1.0, 0.0, 0.0, 1.0, 0.0, 0.0, 1.0, 0.0, 0.0, 1.0, 0.0, 0.0, 1.0, 0.0, 0.0, 1.0, 0.0, 0.0, 1.0, 0.0, 0.0, 1.0, 0.0, 0.0, 1.0, 0.0, 0.0, 1.0, 0.0, 0.0, 1.0, 0.0, 0.0, 1.0, 0.0, 0.0, 1.0, 0.0, 0.0, 1.0, 0.0, 0.0, 1.0, 0.0, 0.0, 1.0, 0.0, 0.0, 1.0, 0.0, 0.0, 1.0, 0.0, 0.0, 1.0, 0.0, 0.0, 1.0, 0.0, 0.0, 1.0, 0.0, 0.0, 1.0, 0.0, 0.0, 1.0, 0.0, 0.0, 1.0, 0.0, 0.0, 1.0, 0.0, 0.0, 1.0, 0.0, 0.0, 1.0, 0.0, 0.0, 1.0, 0.0, 0.0, 1.0, 0.0, 0.0, 1.0, 0.0, 0.0, 1.0, 0.0, 0.0, 1.0, 0.0, 0.0, 1.0, 0.0, 0.0, 1.0, 0.0, 0.0, 1.0, 0.0, 0.0, 1.0, 0.0, 0.0, 1.0, 0.0, 0.0, 1.0, 0.0, 0.0, 1.0, 0.0, 0.0, 1.0, 0.0, 0.0, 1.0, 0.0, 0.0, 1.0, 0.0, 0.0, 1.0, 0.0, 0.0, 1.0, 0.0, 0.0, 1.0, 0.0, 0.0, 1.0, 0.0, 0.0, 1.0, 0.0, 0.0, 1.0, 0.0, 0.0, 1.0, 0.0, 0.0, 1.0, 0.0, 0.0, 1.0, 0.0, 0.0, 1.0, 0.0, 0.0, 1.0, 0.0, 0.0, 1.0, 0.0, 0.0, 1.0, 0.0, 0.0, 1.0, 0.0, 0.0, 1.0, 0.0, 0.0, 1.0, 0.0, 0.0, 1.0, 0.0, 0.0, 1.0, 0.0, 0.0, 1.0, 0.0, 0.0, 1.0, 0.0, 0.0, 1.0, 0.0, 0.0, 1.0, 0.0, 0.0, 1.0, 0.0, 0.0, 1.0, 0.0, 0.0, 1.0, 0.0, 0.0, 1.0, 0.0, 0.0, 1.0, 0.0, 0.0, 1.0, 0.0, 0.0, 1.0, 0.0, 0.0, 1.0, 0.0, 0.0, 1.0, 0.0, 0.0, 1.0, 0.0, 0.0, 1.0, 0.0, 0.0, 1.0, 0.0, 0.0, 1.0, 0.0, 0.0, 1.0, 0.0, 0.0, 1.0, 0.0, 0.0, 1.0, 0.0, 0.0, 1.0, 0.0, 0.0, 1.0, 0.0, 0.0, 1.0, 0.0, 0.0, 1.0, 0.0, 0.0, 1.0, 0.0, 0.0, 1.0, 0.0, 0.0, 1.0, 0.0, 0.0, 1.0, 0.0, 0.0, 1.0, 0.0, 0.0, 1.0, 0.0, 0.0, 1.0, 0.0, 0.0, 1.0, 0.0, 0.0, 1.0, 0.0, 0.0, 1.0, 0.0, 0.0, 1.0, 0.0, 0.0, 1.0, 0.0, 0.0, 1.0, 0.0, 0.0, 1.0, 0.0, 0.0, 1.0, 0.0, 0.0, 1.0, 0.0, 0.0, 1.0, 0.0, 0.0, 1.0, 0.0, 0.0, 1.0, 0.0, 0.0, 1.0, 0.0, 0.0, 1.0, 0.0, 0.0, 1.0, 0.0, 0.0, 1.0, 0.0, 0.0, 1.0, 0.0, 0.0, 1.0, 0.0, 0.0, 1.0, 0.0, 0.0, 1.0, 0.0, 0.0, 1.0, 0.0, 0.0, 1.0, 0.0, 0.0, 1.0, 0.0, 0.0, 1.0, 0.0, 0.0, 1.0, 0.0, 0.0, 1.0, 0.0, 0.0, 1.0, 0.0, 0.0, 1.0, 0.0, 0.0, 1.0, 0.0, 0.0, 1.0, 0.0, 0.0, 1.0, 0.0, 0.0, 1.0, 0.0, 0.0, 1.0, 0.0, 0.0, 1.0, 0.0, 0.0, 1.0, 0.0, 0.0, 1.0, 0.0, 0.0, 1.0, 0.0, 0.0, 1.0, 0.0, 0.0, 1.0, 0.0, 0.0, 1.0, 0.0, 0.0, 1.0, 0.0, 0.0, 1.0, 0.0, 0.0, 1.0, 0.0, 0.0, 1.0, 0.0, 0.0, 1.0, 0.0, 0.0, 1.0, 0.0, 0.0, 1.0, 0.0, 0.0, 1.0, 0.0, 0.0, 1.0, 0.0, 0.0, 1.0, 0.0, 0.0, 1.0, 0.0, 0.0, 1.0, 0.0, 0.0, 1.0, 0.0, 0.0, 1.0, 0.0, 0.0, 1.0, 0.0, 0.0, 1.0, 0.0, 0.0, 1.0, 0.0, 0.0, 1.0, 0.0, 0.0, 1.0, 0.0, 0.0, 1.0, 0.0, 0.0, 1.0, 0.0, 0.0, 1.0, 0.0, 0.0, 1.0, 0.0, 0.0, 1.0, 0.0, 0.0, 1.0, 0.0, 0.0, 1.0, 0.0, 0.0, 1.0, 0.0, 0.0, 1.0, 0.0, 0.0, 1.0, 0.0, 0.0, 1.0, 0.0, 0.0, 1.0, 0.0, 0.0, 1.0, 0.0, 0.0, 1.0, 0.0, 0.0, 1.0, 0.0, 0.0, 1.0, 0.0, 0.0, 1.0, 0.0, 0.0, 1.0, 0.0, 0.0, 1.0, 0.0, 0.0, 1.0, 0.0, 0.0, 1.0, 0.0, 0.0, 1.0, 0.0, 0.0, 1.0, 0.0, 0.0, 1.0, 0.0, 0.0, 1.0, 0.0, 0.0, 1.0, 0.0, 0.0, 1.0, 0.0, 0.0, 1.0, 0.0, 0.0, 1.0, 0.0, 0.0, 1.0, 0.0, 0.0, 1.0, 0.0, 0.0, 1.0, 0.0, 0.0, 1.0, 0.0, 0.0, 1.0, 0.0, 0.0, 1.0, 0.0, 0.0, 1.0, 0.0, 0.0, 1.0, 0.0, 0.0, 1.0, 0.0, 0.0, 1.0, 0.0, 0.0, 1.0, 0.0, 0.0, 1.0, 0.0, 0.0, 1.0, 0.0, 0.0, 1.0, 0.0, 0.0, 1.0, 0.0, 0.0, 1.0, 0.0, 0.0, 1.0, 0.0, 0.0, 1.0, 0.0, 0.0, 1.0, 0.0, 0.0, 1.0, 0.0, 0.0, 1.0, 0.0, 0.0, 1.0, 0.0, 0.0, 1.0, 0.0, 0.0, 1.0, 0.0, 0.0, 1.0, 0.0, 0.0, 1.0, 0.0, 0.0, 1.0, 0.0, 0.0, 1.0, 0.0, 0.0, 1.0, 0.0, 0.0, 1.0, 0.0, 0.0, 1.0, 0.0, 0.0, 1.0, 0.0, 0.0, 1.0, 0.0, 0.0, 1.0, 0.0, 0.0, 1.0, 0.0, 0.0, 1.0, 0.0])] * 3)])

# ---- objects
ob_fly = bpy.data.objects.new('fly', me_fly)
ob_lamp = bpy.data.objects.new('Lamp', light_lamp)
ob_camera = bpy.data.objects.new('Camera', cam_camera)

# ---- transforms, parenting, visibility, modifiers, constraints
ob_fly.location = (-7.569e-09, -0.1255, 0.04065)
ob_fly.rotation_euler = (1.571, -0.0, 0.0)
ob_fly.lineart.crease_threshold = 0.0
ob_lamp.location = (4.076, 1.005, 5.904)
ob_lamp.rotation_euler = (0.6503, 0.05522, 1.866)
ob_lamp.lock_rotations_4d = False
ob_lamp.empty_display_type = 'ARROWS'
ob_lamp.color = (0.0, 0.0, 0.0, 0.0)
ob_lamp.lineart.crease_threshold = 0.0
ob_camera.location = (7.481, -6.508, 5.344)
ob_camera.rotation_euler = (1.109, 0.0, 0.8149)
ob_camera.lock_rotations_4d = False
ob_camera.empty_display_type = 'ARROWS'
ob_camera.color = (0.0, 0.0, 0.0, 0.0)
ob_camera.display_type = 'WIRE'
ob_camera.lineart.crease_threshold = 0.0

# ---- collection membership
col_collection_1.objects.link(ob_fly)
col_collection_1.objects.link(ob_lamp)
col_collection_1.objects.link(ob_camera)

# ---- scene / render settings (as saved in the file)
scene.camera = ob_camera
scene.frame_start = 1; scene.frame_end = 250; scene.frame_set(1)
scene.render.engine = 'BLENDER_EEVEE_NEXT'
scene.render.resolution_percentage = 50
scene.render.dither_intensity = 0.0
scene.cycles.use_denoising = False
scene.cycles.samples = 128
scene.cycles.sampling_pattern = 'TABULATED_SOBOL'
scene.cycles.use_adaptive_sampling = False
scene.cycles.use_light_tree = False
scene.cycles.blur_glossy = 0.0
scene.cycles.sample_clamp_indirect = 0.0
scene.view_settings.view_transform = 'Standard'
bpy.context.view_layer.update()
